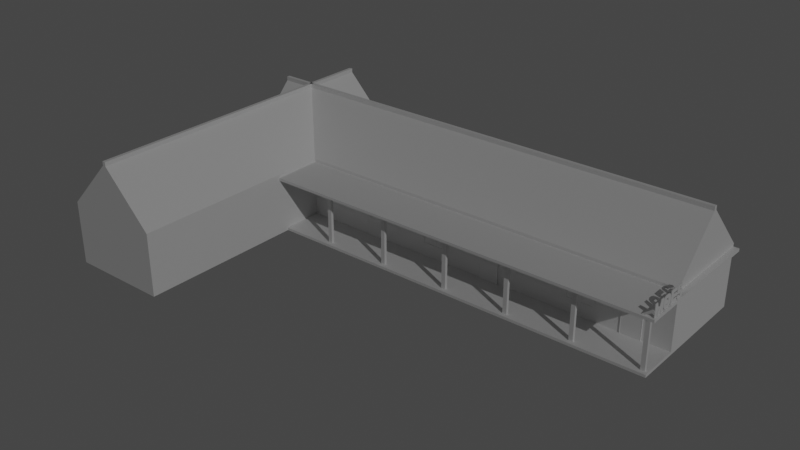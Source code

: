 # Source: Motel_Outside_FINAL.blend  (saved by Blender 3.3.6; exported with 4.5.12 LTS)
import bpy
from mathutils import Matrix  # noqa: F401  (used for matrix-valued properties, if any)

bpy.ops.wm.read_factory_settings(use_empty=True)
scene = bpy.context.scene
scene.name = 'Scene'

# ---- collections
col_building_001 = bpy.data.collections.new('Building.001'); scene.collection.children.link(col_building_001)
col_window = bpy.data.collections.new('Window'); col_building_001.children.link(col_window)
col_window_001 = bpy.data.collections.new('Window.001'); col_building_001.children.link(col_window_001)
col_building = bpy.data.collections.new('Building'); scene.collection.children.link(col_building)
col_sign = bpy.data.collections.new('SIGN'); scene.collection.children.link(col_sign)

# ---- world
world_world = bpy.data.worlds.new('World'); scene.world = world_world
world_world.use_nodes = True; world_world.node_tree.nodes.clear()
_N = world_world.node_tree.nodes; _L = world_world.node_tree.links
n0 = _N.new('ShaderNodeOutputWorld'); n0.name = 'World Output'; n0.location = (300, 300)
n1 = _N.new('ShaderNodeBackground'); n1.name = 'Background'; n1.location = (10, 300)
n1.inputs[0].default_value = (0.05088, 0.05088, 0.05088, 1.0)
_L.new(n1.outputs[0], n0.inputs[0])
n0.is_active_output = True
world_world.color = (0.05088, 0.05088, 0.05088)
world_world.use_sun_shadow = False
world_world.sun_shadow_jitter_overblur = 0.0

# ---- lights
light_point = bpy.data.lights.new('Point', 'SUN')
light_point.transmission_factor = 0.0
light_point.energy = 0.59
light_point.shadow_soft_size = 0.25

# ---- meshes
me_cube_031 = bpy.data.meshes.new('Cube.031')
me_cube_031.from_pydata([(-0.9267, -1.0, -0.9267), (-0.9267, -1.0, 0.9267), (-1.0, 1.0, -1.0), (-1.0, 1.0, 1.0), (0.9267, -1.0, -0.9267), (0.9267, -1.0, 0.9267), (1.0, 1.0, -1.0), (1.0, 1.0, 1.0), (-1.0, -1.0, -1.0), (-1.0, -1.0, 1.0), (1.0, -1.0, 1.0), (1.0, -1.0, -1.0), (-0.9267, -0.6609, -0.9267), (-0.9267, -0.6609, 0.9267), (0.9267, -0.6609, 0.9267), (0.9267, -0.6609, -0.9267), (-0.06996, -0.9065, -0.9632), (-0.06996, -0.9065, 0.9494), (-0.06996, -0.3295, -0.9632), (-0.06996, -0.3295, 0.9494), (0.06996, -0.9065, -0.9632), (0.06996, -0.9065, 0.9494), (0.06996, -0.3295, -0.9632), (0.06996, -0.3295, 0.9494), (-0.973, -0.2934, -0.06621), (0.973, -0.2934, -0.06621), (-0.973, -0.8704, -0.06621), (0.973, -0.8704, -0.06621), (-0.973, -0.2934, 0.05242), (0.973, -0.2934, 0.05242), (-0.973, -0.8704, 0.05242), (0.973, -0.8704, 0.05242), (-11.92, -1.0, -0.9267), (-11.92, -1.0, 0.9267), (-11.99, 1.0, -1.0), (-11.99, 1.0, 1.0), (-10.06, -1.0, -0.9267), (-10.06, -1.0, 0.9267), (-9.991, 1.0, -1.0), (-9.991, 1.0, 1.0), (-11.99, -1.0, -1.0), (-11.99, -1.0, 1.0), (-9.991, -1.0, 1.0), (-9.991, -1.0, -1.0), (-11.92, -0.6609, -0.9267), (-11.92, -0.6609, 0.9267), (-10.06, -0.6609, 0.9267), (-10.06, -0.6609, -0.9267), (-11.06, -0.9065, -0.9632), (-11.06, -0.9065, 0.9494), (-11.06, -0.3295, -0.9632), (-11.06, -0.3295, 0.9494), (-10.92, -0.9065, -0.9632), (-10.92, -0.9065, 0.9494), (-10.92, -0.3295, -0.9632), (-10.92, -0.3295, 0.9494), (-11.96, -0.2934, -0.06621), (-10.02, -0.2934, -0.06621), (-11.96, -0.8704, -0.06621), (-10.02, -0.8704, -0.06621), (-11.96, -0.2934, 0.05242), (-10.02, -0.2934, 0.05242), (-11.96, -0.8704, 0.05242), (-10.02, -0.8704, 0.05242), (-28.76, 87.58, -2.118), (-28.76, 87.58, 1.657), (-21.78, 87.58, -2.118), (-21.78, 87.58, 1.657), (-28.76, 87.58, 2.234), (-21.78, 87.58, 2.234), (-28.76, 87.58, 1.821), (-28.76, 87.58, 2.013), (-21.78, 87.58, 2.013), (-21.78, 87.58, 1.821), (-28.76, 87.58, -1.929), (-21.78, 87.58, -1.929), (-25.15, 87.58, -2.118), (-25.39, 87.58, -2.118), (-25.39, 87.58, 1.657), (-25.15, 87.58, 1.657), (-25.39, 87.58, 2.234), (-25.15, 87.58, 2.234), (-25.39, 87.58, 1.821), (-25.15, 87.58, 1.821), (-25.39, 87.58, 2.013), (-25.15, 87.58, 2.013), (-25.39, 87.58, -1.929), (-25.15, 87.58, -1.929), (-25.39, 87.58, 5.691), (-25.15, 87.58, 5.691), (-21.78, -168.4, -2.118), (-21.78, -104.4, -2.118), (-21.78, -40.44, -2.118), (-21.78, 23.57, -2.118), (-21.78, 23.57, 1.657), (-21.78, -40.44, 1.657), (-21.78, -104.4, 1.657), (-21.78, -168.4, 1.657), (-28.76, 23.57, -2.118), (-28.76, -40.44, -2.118), (-28.76, -104.4, -2.118), (-28.76, -168.4, -2.118), (-28.76, -168.4, 1.657), (-28.76, -104.4, 1.657), (-28.76, -40.44, 1.657), (-28.76, 23.57, 1.657), (-21.78, 23.57, 2.234), (-21.78, -40.44, 2.234), (-21.78, -104.4, 2.234), (-21.78, -168.4, 2.234), (-28.76, -168.4, 2.234), (-28.76, -104.4, 2.234), (-28.76, -40.44, 2.234), (-28.76, 23.57, 2.234), (-21.78, 23.57, 1.821), (-21.78, -40.44, 1.821), (-21.78, -104.4, 1.821), (-21.78, -168.4, 1.821), (-21.78, 23.57, 2.013), (-21.78, -40.44, 2.013), (-21.78, -104.4, 2.013), (-21.78, -168.4, 2.013), (-28.76, -168.4, 1.821), (-28.76, -104.4, 1.821), (-28.76, -40.44, 1.821), (-28.76, 23.57, 1.821), (-28.76, -168.4, 2.013), (-28.76, -104.4, 2.013), (-28.76, -40.44, 2.013), (-28.76, 23.57, 2.013), (-28.76, -168.4, -1.929), (-28.76, -104.4, -1.929), (-28.76, -40.44, -1.929), (-28.76, 23.57, -1.929), (-21.78, 23.57, -1.929), (-21.78, -40.44, -1.929), (-21.78, -104.4, -1.929), (-21.78, -168.4, -1.929), (-25.15, -168.4, -2.118), (-25.15, -104.4, -2.118), (-25.15, -40.44, -2.118), (-25.15, 23.57, -2.118), (-25.39, -168.4, -2.118), (-25.39, -104.4, -2.118), (-25.39, -40.44, -2.118), (-25.39, 23.57, -2.118), (-25.15, 23.57, 5.691), (-25.15, -40.44, 5.691), (-25.15, -104.4, 5.691), (-25.15, -168.4, 5.691), (-25.39, 23.57, 5.691), (-25.39, -40.44, 5.691), (-25.39, -104.4, 5.691), (-25.39, -168.4, 5.691), (-25.39, 87.58, 5.979), (-25.15, 87.58, 5.979), (-25.15, 23.57, 5.979), (-25.15, -40.44, 5.979), (-25.15, -104.4, 5.979), (-25.15, -168.4, 5.979), (-25.39, 23.57, 5.979), (-25.39, -40.44, 5.979), (-25.39, -104.4, 5.979), (-25.39, -168.4, 5.979), (-27.62, -0.4734, -2.118), (-27.62, -0.4734, 1.657), (-27.62, 78.88, -2.118), (-27.62, 78.88, 1.657), (6.15, -0.4734, -2.118), (6.15, -0.4734, 1.657), (6.15, 78.88, -2.118), (6.15, 78.88, 1.657), (-27.62, -0.4734, 2.234), (-27.62, 78.88, 2.234), (6.15, 78.88, 2.234), (6.15, -0.4734, 2.234), (6.15, 78.88, 1.821), (6.15, 78.88, 2.013), (6.15, -0.4734, 2.013), (6.15, -0.4734, 1.821), (-27.62, -0.4734, 1.821), (-27.62, -0.4734, 2.013), (-27.62, 78.88, 2.013), (-27.62, 78.88, 1.821), (6.15, -40.32, 2.013), (6.15, -40.32, 1.821), (-27.62, -40.32, 1.821), (-27.62, -40.32, 2.013), (6.541, 78.88, 1.821), (6.541, 78.88, 2.013), (6.541, -0.4734, 2.013), (6.541, -0.4734, 1.821), (6.541, -40.32, 2.013), (6.541, -40.32, 1.821), (-27.62, -0.4734, -1.929), (-27.62, 78.88, -1.929), (6.15, 78.88, -1.929), (6.15, -0.4734, -1.929), (6.15, -33.81, -1.929), (6.15, -33.81, -2.118), (-27.62, -33.81, -2.118), (-27.62, -33.81, -1.929), (-27.62, 40.53, -2.118), (-27.62, 37.88, -2.118), (-27.62, 37.88, 1.657), (-27.62, 40.53, 1.657), (6.15, 37.88, -2.118), (6.15, 40.53, -2.118), (6.15, 40.53, 1.657), (6.15, 37.88, 1.657), (-27.62, 37.88, 2.234), (-27.62, 40.53, 2.234), (6.15, 40.53, 2.234), (6.15, 37.88, 2.234), (-27.62, 37.88, 1.821), (-27.62, 40.53, 1.821), (-27.62, 37.88, 2.013), (-27.62, 40.53, 2.013), (6.15, 40.53, 1.821), (6.15, 37.88, 1.821), (6.15, 40.53, 2.013), (6.15, 37.88, 2.013), (6.541, 40.53, 1.821), (6.541, 37.88, 1.821), (6.541, 40.53, 2.013), (6.541, 37.88, 2.013), (6.15, 40.53, -1.929), (6.15, 37.88, -1.929), (-27.62, 37.88, -1.929), (-27.62, 40.53, -1.929), (-27.62, 37.88, 5.691), (-27.62, 40.53, 5.691), (6.15, 40.53, 5.691), (6.15, 37.88, 5.691), (0.5213, 78.88, -2.118), (-5.107, 78.88, -2.118), (-10.74, 78.88, -2.118), (-16.36, 78.88, -2.118), (-21.99, 78.88, -2.118), (-21.99, 78.88, 1.657), (-16.36, 78.88, 1.657), (-10.74, 78.88, 1.657), (-5.107, 78.88, 1.657), (0.5213, 78.88, 1.657), (-21.99, -0.4734, -2.118), (-16.36, -0.4734, -2.118), (-10.74, -0.4734, -2.118), (-5.107, -0.4734, -2.118), (0.5213, -0.4734, -2.118), (0.5213, -0.4734, 1.657), (-5.107, -0.4734, 1.657), (-10.74, -0.4734, 1.657), (-16.36, -0.4734, 1.657), (-21.99, -0.4734, 1.657), (-21.99, 78.88, 2.234), (-16.36, 78.88, 2.234), (-10.74, 78.88, 2.234), (-5.107, 78.88, 2.234), (0.5213, 78.88, 2.234), (0.5213, -0.4734, 2.234), (-5.107, -0.4734, 2.234), (-10.74, -0.4734, 2.234), (-16.36, -0.4734, 2.234), (-21.99, -0.4734, 2.234), (-21.99, 78.88, 1.821), (-16.36, 78.88, 1.821), (-10.74, 78.88, 1.821), (-5.107, 78.88, 1.821), (0.5213, 78.88, 1.821), (-21.99, 78.88, 2.013), (-16.36, 78.88, 2.013), (-10.74, 78.88, 2.013), (-5.107, 78.88, 2.013), (0.5213, 78.88, 2.013), (0.5213, -0.4734, 1.821), (-5.107, -0.4734, 1.821), (-10.74, -0.4734, 1.821), (-16.36, -0.4734, 1.821), (-21.99, -0.4734, 1.821), (0.5213, -0.4734, 2.013), (-5.107, -0.4734, 2.013), (-10.74, -0.4734, 2.013), (-16.36, -0.4734, 2.013), (-21.99, -0.4734, 2.013), (0.5213, -40.32, 1.821), (-5.107, -40.32, 1.821), (-10.74, -40.32, 1.821), (-16.36, -40.32, 1.821), (-21.99, -40.32, 1.821), (0.5213, -40.32, 2.013), (-5.107, -40.32, 2.013), (-10.74, -40.32, 2.013), (-16.36, -40.32, 2.013), (-21.99, -40.32, 2.013), (0.5213, -0.4734, -1.929), (-5.107, -0.4734, -1.929), (-10.74, -0.4734, -1.929), (-16.36, -0.4734, -1.929), (-21.99, -0.4734, -1.929), (-21.99, 78.88, -1.929), (-16.36, 78.88, -1.929), (-10.74, 78.88, -1.929), (-5.107, 78.88, -1.929), (0.5213, 78.88, -1.929), (-21.99, -33.81, -2.118), (-16.36, -33.81, -2.118), (-10.74, -33.81, -2.118), (-5.107, -33.81, -2.118), (0.5213, -33.81, -2.118), (0.5213, -33.81, -1.929), (-5.107, -33.81, -1.929), (-10.74, -33.81, -1.929), (-16.36, -33.81, -1.929), (-21.99, -33.81, -1.929), (0.5213, 40.53, -2.118), (-5.107, 40.53, -2.118), (-10.74, 40.53, -2.118), (-16.36, 40.53, -2.118), (-21.99, 40.53, -2.118), (0.5213, 37.88, -2.118), (-5.107, 37.88, -2.118), (-10.74, 37.88, -2.118), (-16.36, 37.88, -2.118), (-21.99, 37.88, -2.118), (-21.99, 40.53, 5.691), (-16.36, 40.53, 5.691), (-10.74, 40.53, 5.691), (-5.107, 40.53, 5.691), (0.5213, 40.53, 5.691), (-21.99, 37.88, 5.691), (-16.36, 37.88, 5.691), (-10.74, 37.88, 5.691), (-5.107, 37.88, 5.691), (0.5213, 37.88, 5.691), (-27.62, 37.88, 5.979), (-27.62, 40.53, 5.979), (6.15, 40.53, 5.979), (6.15, 37.88, 5.979), (0.5213, 40.53, 5.979), (0.5213, 37.88, 5.979), (-21.99, 40.53, 5.979), (-16.36, 40.53, 5.979), (-10.74, 40.53, 5.979), (-5.107, 40.53, 5.979), (-21.99, 37.88, 5.979), (-16.36, 37.88, 5.979), (-10.74, 37.88, 5.979), (-5.107, 37.88, 5.979), (-7.921, -20.4, 2.013), (0.5213, -20.4, 2.013), (5.643, -30.92, -2.005), (5.643, -30.92, 1.9), (5.643, -28.58, -2.005), (5.643, -28.58, 1.9), (5.936, -30.92, -2.005), (5.936, -30.92, 1.9), (5.936, -28.58, -2.005), (5.936, -28.58, 1.9), (0.9532, -30.92, -2.005), (0.9532, -30.92, 1.9), (0.9532, -28.58, -2.005), (0.9532, -28.58, 1.9), (1.246, -30.92, -2.005), (1.246, -30.92, 1.9), (1.246, -28.58, -2.005), (1.246, -28.58, 1.9), (-8.426, -30.92, -2.005), (-8.426, -30.92, 1.9), (-8.426, -28.58, -2.005), (-8.426, -28.58, 1.9), (-8.133, -30.92, -2.005), (-8.133, -30.92, 1.9), (-8.133, -28.58, -2.005), (-8.133, -28.58, 1.9), (-3.737, -30.92, -2.005), (-3.737, -30.92, 1.9), (-3.737, -28.58, -2.005), (-3.737, -28.58, 1.9), (-3.443, -30.92, -2.005), (-3.443, -30.92, 1.9), (-3.443, -28.58, -2.005), (-3.443, -28.58, 1.9), (-22.79, -30.92, -2.005), (-22.79, -30.92, 1.9), (-22.79, -28.58, -2.005), (-22.79, -28.58, 1.9), (-22.5, -30.92, -2.005), (-22.5, -30.92, 1.9), (-22.5, -28.58, -2.005), (-22.5, -28.58, 1.9), (-27.48, -30.92, -2.005), (-27.48, -30.92, 1.9), (-27.48, -28.58, -2.005), (-27.48, -28.58, 1.9), (-27.19, -30.92, -2.005), (-27.19, -30.92, 1.9), (-27.19, -28.58, -2.005), (-27.19, -28.58, 1.9), (-18.1, -30.92, -2.005), (-18.1, -30.92, 1.9), (-18.1, -28.58, -2.005), (-18.1, -28.58, 1.9), (-17.81, -30.92, -2.005), (-17.81, -30.92, 1.9), (-17.81, -28.58, -2.005), (-17.81, -28.58, 1.9), (-13.41, -30.92, -2.005), (-13.41, -30.92, 1.9), (-13.41, -28.58, -2.005), (-13.41, -28.58, 1.9), (-13.12, -30.92, -2.005), (-13.12, -30.92, 1.9), (-13.12, -28.58, -2.005), (-13.12, -28.58, 1.9), (-27.54, -32.41, 1.983), (-27.54, -32.41, 1.647), (-27.54, -27.08, 1.983), (-27.54, -27.08, 1.647), (6.129, -32.41, 1.983), (6.129, -32.41, 1.647), (6.129, -27.08, 1.983), (6.129, -27.08, 1.647), (2.849, -1.219, -1.948), (2.849, -1.219, 0.6972), (2.814, -0.1787, -2.019), (2.814, -0.1787, 0.7673), (4.185, -1.219, -1.948), (4.185, -1.219, 0.6972), (4.221, -0.1787, -2.019), (4.221, -0.1787, 0.7673), (2.814, -1.385, -2.019), (2.814, -1.385, 0.7673), (4.221, -1.385, 0.7673), (4.221, -1.385, -2.019), (-7.352, -1.219, -1.948), (-7.352, -1.219, 0.6972), (-7.387, -0.1787, -2.019), (-7.387, -0.1787, 0.7673), (-6.016, -1.219, -1.948), (-6.016, -1.219, 0.6972), (-5.98, -0.1787, -2.019), (-5.98, -0.1787, 0.7673), (-7.387, -1.385, -2.019), (-7.387, -1.385, 0.7673), (-5.98, -1.385, 0.7673), (-5.98, -1.385, -2.019), (-16.73, -1.219, -1.948), (-16.73, -1.219, 0.6972), (-16.77, -0.1787, -2.019), (-16.77, -0.1787, 0.7673), (-15.4, -1.219, -1.948), (-15.4, -1.219, 0.6972), (-15.36, -0.1787, -2.019), (-15.36, -0.1787, 0.7673), (-16.77, -1.385, -2.019), (-16.77, -1.385, 0.7673), (-15.36, -1.385, 0.7673), (-15.36, -1.385, -2.019), (6.415, -39.04, 2.026), (6.415, -39.04, 2.888), (6.415, -36.22, 2.026), (6.415, -36.22, 2.888), (6.461, -39.04, 2.026), (6.461, -39.04, 2.888), (6.461, -36.22, 2.026), (6.461, -36.22, 2.888), (6.415, -35.37, 2.026), (6.428, -33.99, 2.298), (6.415, -32.24, 2.026), (6.428, -33.4, 2.298), (6.461, -35.37, 2.026), (6.447, -33.99, 2.298), (6.461, -32.24, 2.026), (6.447, -33.4, 2.298), (6.415, -39.04, 2.457), (6.415, -36.22, 2.457), (6.461, -36.22, 2.457), (6.461, -39.04, 2.457), (6.415, -31.37, 2.026), (6.415, -31.37, 2.888), (6.415, -28.55, 2.026), (6.415, -28.55, 2.888), (6.461, -31.37, 2.026), (6.461, -31.37, 2.888), (6.461, -28.55, 2.026), (6.461, -28.55, 2.888), (6.415, -31.37, 2.457), (6.415, -28.55, 2.457), (6.461, -28.55, 2.457), (6.461, -31.37, 2.457), (6.415, -27.04, 2.125), (6.415, -26.85, 2.826), (6.415, -24.75, 2.026), (6.415, -24.75, 2.888), (6.461, -27.04, 2.125), (6.461, -26.85, 2.826), (6.461, -24.75, 2.026), (6.461, -24.75, 2.888), (6.415, -28.25, 2.457), (6.415, -25.06, 2.457), (6.461, -25.06, 2.457), (6.461, -28.25, 2.457), (6.415, -22.45, 2.026), (6.415, -22.45, 2.888), (6.415, -20.16, 2.125), (6.415, -20.35, 2.826), (6.461, -22.45, 2.026), (6.461, -22.45, 2.888), (6.461, -20.16, 2.125), (6.461, -20.35, 2.826), (6.415, -22.15, 2.457), (6.415, -18.95, 2.457), (6.461, -18.95, 2.457), (6.461, -22.15, 2.457), (6.415, -27.9, 2.673), (6.415, -24.75, 2.673), (6.461, -24.75, 2.673), (6.461, -27.9, 2.673), (6.415, -22.45, 2.673), (6.415, -19.3, 2.673), (6.461, -19.3, 2.673), (6.461, -22.45, 2.673), (6.415, -24.75, 2.241), (6.461, -24.75, 2.241), (6.461, -27.9, 2.241), (6.415, -27.9, 2.241), (6.415, -19.3, 2.241), (6.461, -19.3, 2.241), (6.461, -22.45, 2.241), (6.415, -22.45, 2.241), (6.415, -18.45, 2.026), (6.415, -18.45, 2.888), (6.415, -15.64, 2.026), (6.415, -15.64, 2.888), (6.461, -18.45, 2.026), (6.461, -18.45, 2.888), (6.461, -15.64, 2.026), (6.461, -15.64, 2.888), (6.461, -18.45, 2.673), (6.461, -15.64, 2.673), (6.461, -15.64, 2.349), (6.461, -18.45, 2.349), (6.415, -15.64, 2.673), (6.415, -18.45, 2.673), (6.415, -18.45, 2.349), (6.415, -15.64, 2.349), (6.415, -18.45, 2.457), (6.415, -15.64, 2.457), (6.461, -15.64, 2.457), (6.461, -18.45, 2.457), (6.415, -15.64, 2.781), (6.461, -18.45, 2.781), (6.461, -15.64, 2.781), (6.415, -18.45, 2.781), (6.461, -18.45, 2.565), (6.461, -15.64, 2.565), (6.415, -15.64, 2.565), (6.415, -18.45, 2.565), (6.415, -18.45, 2.241), (6.461, -18.45, 2.241), (6.461, -15.64, 2.241), (6.415, -15.64, 2.241), (6.415, -15.64, 2.134), (6.461, -15.64, 2.134), (6.461, -18.45, 2.134), (6.415, -18.45, 2.134), (6.415, -10.99, 2.134), (6.415, -10.99, 2.026), (6.461, -10.99, 2.026), (6.415, -10.99, 2.888), (6.461, -10.99, 2.888), (6.461, -10.99, 2.134), (6.461, -10.99, 2.781), (6.461, -10.99, 2.673), (6.415, -10.99, 2.781), (6.415, -10.99, 2.673), (6.415, -10.99, 2.241), (6.461, -10.99, 2.241), (6.415, -12.26, 2.349), (6.461, -12.26, 2.349), (6.461, -12.26, 2.457), (6.415, -12.26, 2.457), (6.415, -12.26, 2.565), (6.461, -12.26, 2.565), (6.415, -8.969, 2.026), (6.415, -8.93, 2.888), (6.415, -7.379, 2.026), (6.415, -7.379, 2.888), (6.461, -8.969, 2.026), (6.461, -8.93, 2.888), (6.461, -7.379, 2.026), (6.461, -7.379, 2.888), (6.461, -10.2, 2.673), (6.461, -7.379, 2.673), (6.415, -7.379, 2.673), (6.415, -10.2, 2.673), (6.415, -7.379, 2.781), (6.461, -10.2, 2.781), (6.461, -7.379, 2.781), (6.415, -10.2, 2.781), (6.461, -10.2, 2.565), (6.461, -7.379, 2.565), (6.415, -7.379, 2.565), (6.415, -10.2, 2.565), (6.415, -10.2, 2.241), (6.461, -10.2, 2.241), (6.461, -6.148, 2.241), (6.415, -6.148, 2.241), (6.415, -6.148, 2.134), (6.461, -6.148, 2.134), (6.461, -10.2, 2.134), (6.415, -10.2, 2.134), (6.415, -4.66, 2.884), (6.461, -4.66, 2.884), (6.461, -3.627, 2.781), (6.461, -3.627, 2.673), (6.415, -3.627, 2.781), (6.415, -3.627, 2.673), (6.415, -3.627, 2.134), (6.415, -5.552, 2.026), (6.461, -5.552, 2.026), (6.461, -3.627, 2.134), (6.415, -3.627, 2.241), (6.461, -3.627, 2.241), (6.461, -10.2, 2.468), (6.415, -10.2, 2.468), (6.461, -6.148, 2.37), (6.415, -6.148, 2.37), (6.415, -3.627, 2.468), (6.461, -3.627, 2.468), (6.415, -3.627, 2.37), (6.461, -3.627, 2.37), (6.415, -6.148, 2.241), (6.461, -6.148, 2.241), (6.415, -3.627, 2.241), (6.461, -3.627, 2.241), (6.415, -6.148, 2.305), (6.461, -6.148, 2.305), (6.461, -3.627, 2.305), (6.415, -3.627, 2.305), (6.415, -10.2, 2.619), (6.461, -10.2, 2.619), (6.461, -7.379, 2.619), (6.415, -7.379, 2.619), (6.415, -6.247, 2.673), (6.461, -6.247, 2.673), (6.415, -6.247, 2.781), (6.461, -6.247, 2.781), (6.461, -6.609, 2.887), (6.415, -6.609, 2.887), (6.415, -8.015, 2.026), (6.461, -8.015, 2.026), (6.461, -7.38, 2.241), (6.415, -7.38, 2.241), (6.461, -7.38, 2.134), (6.415, -7.38, 2.134), (6.371, -39.15, 2.284), (6.371, -3.704, 2.284), (6.417, -3.704, 2.284), (6.417, -39.15, 2.284), (6.371, -39.18, 2.5), (6.371, -3.722, 2.5), (6.417, -3.722, 2.5), (6.417, -39.18, 2.5), (6.417, -5.477, 2.284), (6.371, -5.477, 2.284), (6.417, -5.495, 2.5), (6.371, -5.495, 2.5), (6.417, -37.47, 2.284), (6.417, -37.5, 2.5), (6.371, -37.47, 2.284), (6.371, -37.5, 2.5), (6.286, -3.722, 2.5), (6.286, -3.704, 2.284), (6.286, -5.477, 2.284), (6.286, -39.15, 2.284), (6.286, -39.18, 2.5), (6.286, -5.495, 2.5), (6.286, -37.47, 2.284), (6.286, -37.5, 2.5), (5.701, -3.722, 2.061), (5.931, -3.704, 2.06), (5.931, -5.477, 2.06), (5.931, -39.15, 2.06), (5.701, -39.18, 2.061), (5.701, -5.495, 2.061), (5.931, -37.47, 2.06), (5.701, -37.5, 2.061), (5.701, -3.722, 1.958), (5.93, -3.704, 1.958), (5.93, -5.477, 1.958), (5.93, -39.15, 1.958), (5.701, -39.18, 1.958), (5.701, -5.495, 1.958), (5.93, -37.47, 1.958), (5.701, -37.5, 1.958)], [], [(8, 9, 3, 2), (2, 3, 7, 6), (6, 7, 10, 11), (0, 4, 15, 12), (2, 6, 11, 8), (7, 3, 9, 10), (0, 1, 9, 8), (5, 4, 11, 10), (4, 0, 8, 11), (1, 5, 10, 9), (15, 14, 13, 12), (1, 0, 12, 13), (5, 1, 13, 14), (4, 5, 14, 15), (16, 17, 19, 18), (18, 19, 23, 22), (22, 23, 21, 20), (20, 21, 17, 16), (18, 22, 20, 16), (23, 19, 17, 21), (24, 25, 27, 26), (26, 27, 31, 30), (30, 31, 29, 28), (28, 29, 25, 24), (26, 30, 28, 24), (31, 27, 25, 29), (40, 41, 35, 34), (34, 35, 39, 38), (38, 39, 42, 43), (32, 36, 47, 44), (34, 38, 43, 40), (39, 35, 41, 42), (32, 33, 41, 40), (37, 36, 43, 42), (36, 32, 40, 43), (33, 37, 42, 41), (47, 46, 45, 44), (33, 32, 44, 45), (37, 33, 45, 46), (36, 37, 46, 47), (48, 49, 51, 50), (50, 51, 55, 54), (54, 55, 53, 52), (52, 53, 49, 48), (50, 54, 52, 48), (55, 51, 49, 53), (56, 57, 59, 58), (58, 59, 63, 62), (62, 63, 61, 60), (60, 61, 57, 56), (58, 62, 60, 56), (63, 59, 57, 61), (79, 75, 87), (105, 74, 133), (71, 80, 84), (72, 106, 118), (67, 114, 94), (73, 118, 114), (65, 82, 78), (70, 84, 82), (87, 66, 76), (74, 77, 64), (86, 76, 77), (83, 72, 73), (83, 84, 85), (79, 73, 67), (78, 83, 79), (85, 69, 72), (85, 80, 81), (74, 78, 86), (78, 87, 86), (80, 89, 81), (81, 89, 69), (80, 88, 68), (113, 88, 150), (89, 106, 69), (146, 107, 106), (147, 108, 107), (148, 109, 108), (110, 152, 153), (111, 151, 152), (112, 150, 151), (148, 159, 149), (147, 158, 148), (88, 155, 89), (141, 77, 76), (140, 145, 141), (139, 144, 140), (138, 143, 139), (93, 76, 66), (92, 141, 93), (91, 140, 92), (90, 139, 91), (75, 93, 66), (134, 92, 93), (135, 91, 92), (136, 90, 91), (105, 70, 65), (104, 125, 105), (103, 124, 104), (102, 123, 103), (116, 121, 117), (115, 120, 116), (114, 119, 115), (96, 117, 97), (95, 116, 96), (94, 115, 95), (120, 109, 121), (119, 108, 120), (118, 107, 119), (129, 68, 71), (128, 113, 129), (127, 112, 128), (126, 111, 127), (145, 64, 77), (144, 98, 145), (143, 99, 144), (142, 100, 143), (102, 131, 130), (103, 132, 131), (104, 133, 132), (67, 134, 75), (94, 135, 134), (95, 136, 135), (96, 137, 136), (155, 160, 156), (158, 163, 159), (157, 162, 158), (156, 161, 157), (150, 154, 88), (151, 160, 150), (152, 161, 151), (89, 156, 146), (153, 162, 152), (146, 157, 147), (79, 67, 75), (105, 65, 74), (71, 68, 80), (72, 69, 106), (67, 73, 114), (73, 72, 118), (65, 70, 82), (70, 71, 84), (87, 75, 66), (74, 86, 77), (86, 87, 76), (83, 85, 72), (83, 82, 84), (79, 83, 73), (78, 82, 83), (85, 81, 69), (85, 84, 80), (74, 65, 78), (78, 79, 87), (80, 88, 89), (113, 68, 88), (89, 146, 106), (146, 147, 107), (147, 148, 108), (148, 149, 109), (110, 111, 152), (111, 112, 151), (112, 113, 150), (148, 158, 159), (147, 157, 158), (88, 154, 155), (141, 145, 77), (140, 144, 145), (139, 143, 144), (138, 142, 143), (93, 141, 76), (92, 140, 141), (91, 139, 140), (90, 138, 139), (74, 64, 98, 133), (98, 99, 132, 133), (99, 100, 131, 132), (100, 101, 130, 131), (75, 134, 93), (134, 135, 92), (135, 136, 91), (136, 137, 90), (149, 153, 110, 109), (123, 122, 126, 127), (124, 123, 127, 128), (125, 124, 128, 129), (105, 125, 70), (104, 124, 125), (103, 123, 124), (102, 122, 123), (116, 120, 121), (115, 119, 120), (114, 118, 119), (96, 116, 117), (95, 115, 116), (94, 114, 115), (120, 108, 109), (119, 107, 108), (118, 106, 107), (129, 113, 68), (128, 112, 113), (127, 111, 112), (126, 110, 111), (145, 98, 64), (144, 99, 98), (143, 100, 99), (142, 101, 100), (102, 103, 131), (103, 104, 132), (104, 105, 133), (67, 94, 134), (94, 95, 135), (95, 96, 136), (96, 97, 137), (155, 154, 160), (158, 162, 163), (157, 161, 162), (156, 160, 161), (150, 160, 154), (151, 161, 160), (152, 162, 161), (89, 155, 156), (153, 163, 162), (146, 156, 157), (153, 149, 159, 163), (71, 70, 125, 129), (90, 110, 101), (90, 109, 110), (205, 195, 229), (243, 196, 303), (209, 197, 227), (253, 194, 298), (206, 248, 319), (177, 212, 220), (181, 210, 216), (178, 259, 279), (182, 254, 269), (167, 264, 239), (183, 269, 264), (169, 274, 249), (180, 187, 181), (165, 214, 204), (180, 216, 214), (171, 218, 208), (176, 222, 218), (185, 289, 284), (185, 192, 184), (179, 284, 274), (181, 293, 283), (188, 224, 222), (190, 193, 191), (179, 193, 185), (177, 188, 176), (178, 225, 221), (184, 190, 178), (164, 201, 194), (227, 168, 206), (303, 170, 234), (229, 166, 202), (313, 200, 304), (168, 308, 248), (197, 199, 168), (194, 313, 298), (194, 203, 164), (228, 202, 203), (196, 207, 170), (226, 206, 207), (220, 189, 177), (221, 224, 220), (223, 190, 191), (223, 224, 225), (219, 191, 179), (218, 223, 219), (209, 179, 169), (208, 219, 209), (215, 182, 183), (215, 216, 217), (205, 183, 167), (204, 215, 205), (217, 173, 182), (217, 210, 211), (221, 175, 178), (221, 212, 213), (170, 314, 234), (207, 319, 314), (196, 208, 226), (208, 227, 226), (194, 204, 228), (204, 229, 228), (328, 336, 232), (212, 233, 213), (210, 231, 211), (233, 213, 175), (232, 212, 174), (211, 231, 173), (210, 230, 172), (263, 230, 329), (328, 174, 258), (231, 254, 173), (324, 255, 254), (325, 256, 255), (326, 257, 256), (327, 258, 257), (175, 333, 233), (259, 332, 333), (260, 331, 332), (261, 330, 331), (262, 329, 330), (326, 343, 327), (232, 337, 233), (325, 342, 326), (230, 335, 231), (333, 347, 332), (318, 203, 202), (317, 323, 318), (316, 322, 317), (315, 321, 316), (314, 320, 315), (238, 202, 166), (237, 318, 238), (236, 317, 237), (235, 316, 236), (234, 315, 235), (294, 198, 197), (295, 309, 294), (296, 310, 295), (297, 311, 296), (298, 312, 297), (244, 200, 164), (245, 304, 244), (246, 305, 245), (247, 306, 246), (248, 307, 247), (198, 308, 199), (309, 307, 308), (310, 306, 307), (311, 305, 306), (312, 304, 305), (195, 238, 166), (299, 237, 238), (300, 236, 237), (301, 235, 236), (302, 234, 235), (279, 184, 178), (280, 289, 349, 279), (281, 348, 290, 280), (282, 291, 281), (283, 292, 282), (278, 186, 180), (277, 288, 278), (276, 287, 277), (275, 286, 276), (274, 285, 275), (288, 187, 186), (287, 293, 288), (286, 292, 287), (285, 291, 286), (284, 290, 285), (253, 180, 165), (252, 278, 253), (251, 277, 252), (250, 276, 251), (249, 275, 250), (268, 177, 176), (267, 273, 268), (266, 272, 267), (265, 271, 266), (264, 270, 265), (243, 176, 171), (242, 268, 243), (241, 267, 242), (240, 266, 241), (239, 265, 240), (273, 174, 177), (272, 258, 273), (271, 257, 272), (270, 256, 271), (269, 255, 270), (283, 172, 181), (282, 263, 283), (281, 262, 282), (280, 261, 281), (279, 260, 280), (323, 164, 203), (322, 244, 323), (321, 245, 322), (320, 246, 321), (319, 247, 320), (169, 294, 197), (249, 295, 294), (250, 296, 295), (251, 297, 296), (252, 298, 297), (167, 299, 195), (239, 300, 299), (240, 301, 300), (241, 302, 301), (242, 303, 302), (335, 344, 340), (338, 337, 336), (343, 339, 338), (342, 347, 343), (341, 346, 342), (340, 345, 341), (327, 338, 328), (233, 339, 333), (329, 334, 230), (330, 344, 329), (331, 345, 330), (231, 340, 324), (332, 346, 331), (324, 341, 325), (205, 167, 195), (243, 171, 196), (209, 169, 197), (253, 165, 194), (206, 168, 248), (177, 174, 212), (181, 172, 210), (178, 175, 259), (182, 173, 254), (167, 183, 264), (183, 182, 269), (169, 179, 274), (180, 186, 187), (165, 180, 214), (180, 181, 216), (171, 176, 218), (176, 188, 222), (185, 184, 289), (185, 193, 192), (179, 185, 284), (181, 187, 293), (188, 189, 224), (190, 192, 193), (179, 191, 193), (177, 189, 188), (178, 190, 225), (184, 192, 190), (164, 200, 201), (227, 197, 168), (303, 196, 170), (229, 195, 166), (313, 201, 200), (168, 199, 308), (197, 198, 199), (194, 201, 313), (194, 228, 203), (228, 229, 202), (196, 226, 207), (226, 227, 206), (220, 224, 189), (221, 225, 224), (223, 225, 190), (223, 222, 224), (219, 223, 191), (218, 222, 223), (209, 219, 179), (208, 218, 219), (215, 217, 182), (215, 214, 216), (205, 215, 183), (204, 214, 215), (217, 211, 173), (217, 216, 210), (221, 213, 175), (221, 220, 212), (170, 207, 314), (207, 206, 319), (196, 171, 208), (208, 209, 227), (194, 165, 204), (204, 205, 229), (328, 338, 336), (212, 232, 233), (210, 230, 231), (263, 172, 230), (328, 232, 174), (231, 324, 254), (324, 325, 255), (325, 326, 256), (326, 327, 257), (327, 328, 258), (175, 259, 333), (259, 260, 332), (260, 261, 331), (261, 262, 330), (262, 263, 329), (326, 342, 343), (232, 336, 337), (325, 341, 342), (230, 334, 335), (333, 339, 347), (318, 323, 203), (317, 322, 323), (316, 321, 322), (315, 320, 321), (314, 319, 320), (238, 318, 202), (237, 317, 318), (236, 316, 317), (235, 315, 316), (234, 314, 315), (294, 309, 198), (295, 310, 309), (296, 311, 310), (297, 312, 311), (298, 313, 312), (244, 304, 200), (245, 305, 304), (246, 306, 305), (247, 307, 306), (248, 308, 307), (198, 309, 308), (309, 310, 307), (310, 311, 306), (311, 312, 305), (312, 313, 304), (195, 299, 238), (299, 300, 237), (300, 301, 236), (301, 302, 235), (302, 303, 234), (279, 349, 289, 184), (280, 290, 289), (281, 291, 290, 348), (282, 292, 291), (283, 293, 292), (278, 288, 186), (277, 287, 288), (276, 286, 287), (275, 285, 286), (274, 284, 285), (288, 293, 187), (287, 292, 293), (286, 291, 292), (285, 290, 291), (284, 289, 290), (253, 278, 180), (252, 277, 278), (251, 276, 277), (250, 275, 276), (249, 274, 275), (268, 273, 177), (267, 272, 273), (266, 271, 272), (265, 270, 271), (264, 269, 270), (243, 268, 176), (242, 267, 268), (241, 266, 267), (240, 265, 266), (239, 264, 265), (273, 258, 174), (272, 257, 258), (271, 256, 257), (270, 255, 256), (269, 254, 255), (283, 263, 172), (282, 262, 263), (281, 261, 262), (280, 260, 261), (279, 259, 260), (323, 244, 164), (322, 245, 244), (321, 246, 245), (320, 247, 246), (319, 248, 247), (169, 249, 294), (249, 250, 295), (250, 251, 296), (251, 252, 297), (252, 253, 298), (167, 239, 299), (239, 240, 300), (240, 241, 301), (241, 242, 302), (242, 243, 303), (335, 334, 344), (338, 339, 337), (343, 347, 339), (342, 346, 347), (341, 345, 346), (340, 344, 345), (327, 343, 338), (233, 337, 339), (329, 344, 334), (330, 345, 344), (331, 346, 345), (231, 335, 340), (332, 347, 346), (324, 340, 341), (350, 351, 353, 352), (352, 353, 357, 356), (356, 357, 355, 354), (354, 355, 351, 350), (352, 356, 354, 350), (357, 353, 351, 355), (358, 359, 361, 360), (360, 361, 365, 364), (364, 365, 363, 362), (362, 363, 359, 358), (360, 364, 362, 358), (365, 361, 359, 363), (366, 367, 369, 368), (368, 369, 373, 372), (372, 373, 371, 370), (370, 371, 367, 366), (368, 372, 370, 366), (373, 369, 367, 371), (374, 375, 377, 376), (376, 377, 381, 380), (380, 381, 379, 378), (378, 379, 375, 374), (376, 380, 378, 374), (381, 377, 375, 379), (382, 383, 385, 384), (384, 385, 389, 388), (388, 389, 387, 386), (386, 387, 383, 382), (384, 388, 386, 382), (389, 385, 383, 387), (390, 391, 393, 392), (392, 393, 397, 396), (396, 397, 395, 394), (394, 395, 391, 390), (392, 396, 394, 390), (397, 393, 391, 395), (398, 399, 401, 400), (400, 401, 405, 404), (404, 405, 403, 402), (402, 403, 399, 398), (400, 404, 402, 398), (405, 401, 399, 403), (406, 407, 409, 408), (408, 409, 413, 412), (412, 413, 411, 410), (410, 411, 407, 406), (408, 412, 410, 406), (413, 409, 407, 411), (414, 415, 417, 416), (416, 417, 421, 420), (420, 421, 419, 418), (418, 419, 415, 414), (416, 420, 418, 414), (421, 417, 415, 419), (430, 431, 425, 424), (424, 425, 429, 428), (428, 429, 432, 433), (426, 427, 423, 422), (424, 428, 433, 430), (429, 425, 431, 432), (422, 423, 431, 430), (427, 426, 433, 432), (426, 422, 430, 433), (423, 427, 432, 431), (442, 443, 437, 436), (436, 437, 441, 440), (440, 441, 444, 445), (438, 439, 435, 434), (436, 440, 445, 442), (441, 437, 443, 444), (434, 435, 443, 442), (439, 438, 445, 444), (438, 434, 442, 445), (435, 439, 444, 443), (454, 455, 449, 448), (448, 449, 453, 452), (452, 453, 456, 457), (450, 451, 447, 446), (448, 452, 457, 454), (453, 449, 455, 456), (446, 447, 455, 454), (451, 450, 457, 456), (450, 446, 454, 457), (447, 451, 456, 455), (474, 459, 461, 475), (486, 479, 481, 487), (476, 465, 463, 477), (477, 463, 459, 474), (460, 464, 462, 458), (465, 461, 459, 463), (466, 467, 469, 468), (468, 469, 473, 472), (472, 473, 471, 470), (488, 485, 483, 489), (468, 472, 470, 466), (473, 469, 467, 471), (462, 477, 474, 458), (464, 476, 477, 462), (460, 475, 476, 464), (458, 474, 475, 460), (465, 471, 470, 476), (467, 461, 465, 471), (466, 475, 461, 467), (475, 466, 470, 476), (489, 483, 479, 486), (480, 484, 482, 478), (485, 481, 479, 483), (482, 489, 486, 478), (484, 488, 489, 482), (480, 487, 488, 484), (478, 486, 487, 480), (489, 472, 468, 486), (479, 469, 473, 483), (483, 473, 472, 489), (479, 469, 468, 486), (485, 488, 487, 481), (514, 491, 493, 515), (516, 497, 495, 517), (517, 495, 491, 514), (492, 496, 494, 490), (497, 493, 491, 495), (524, 501, 498, 525), (523, 500, 501, 524), (522, 499, 500, 523), (525, 498, 499, 522), (516, 500, 499, 515), (518, 503, 505, 519), (520, 509, 507, 521), (521, 507, 503, 518), (504, 508, 506, 502), (509, 505, 503, 507), (528, 513, 510, 529), (527, 512, 513, 528), (526, 511, 512, 527), (529, 510, 511, 526), (520, 512, 511, 519), (497, 516, 515, 493), (501, 517, 514, 498), (500, 516, 517, 501), (498, 514, 515, 499), (509, 520, 519, 505), (513, 521, 518, 510), (512, 520, 521, 513), (510, 518, 519, 511), (490, 525, 522, 492), (492, 522, 523, 496), (496, 523, 524, 494), (494, 524, 525, 490), (502, 529, 526, 504), (504, 526, 527, 508), (508, 527, 528, 506), (506, 528, 529, 502), (518, 503, 493, 515), (507, 521, 516, 497), (493, 503, 507, 497), (516, 521, 518, 515), (529, 528, 523, 522), (506, 502, 492, 496), (523, 528, 506, 496), (529, 522, 492, 502), (553, 531, 533, 550), (536, 563, 564, 534), (552, 537, 535, 551), (551, 535, 531, 553), (532, 536, 534, 530), (537, 533, 531, 535), (560, 563, 571, 577), (559, 541, 544, 558), (560, 540, 541, 559), (561, 545, 540, 560), (558, 544, 545, 561), (543, 553, 550, 542), (541, 549, 546, 544), (540, 548, 549, 541), (547, 556, 582, 581), (544, 546, 547, 545), (554, 538, 543, 557), (555, 539, 538, 554), (565, 558, 561, 562), (557, 543, 542, 556), (539, 552, 551, 538), (538, 551, 553, 543), (532, 562, 566, 567), (549, 554, 557, 546), (548, 555, 554, 549), (546, 557, 556, 547), (545, 547, 581, 578), (556, 542, 539, 555), (550, 533, 569, 574), (564, 559, 558, 565), (563, 560, 559, 564), (563, 536, 568, 571), (534, 564, 565, 530), (530, 565, 562, 532), (567, 566, 571, 568), (569, 570, 572, 574), (574, 572, 573, 575), (566, 576, 577, 571), (542, 550, 574, 575), (561, 560, 577, 576), (552, 539, 573, 572), (536, 532, 567, 568), (539, 542, 575, 573), (537, 552, 572, 570), (533, 537, 570, 569), (562, 561, 576, 566), (578, 581, 580, 579), (581, 582, 583, 580), (556, 555, 583, 582), (555, 548, 580, 583), (548, 540, 579, 580), (540, 545, 578, 579), (599, 585, 587, 596), (651, 654, 610, 588), (598, 591, 589, 597), (597, 589, 585, 599), (650, 651, 588, 584), (591, 587, 585, 589), (595, 599, 596, 594), (641, 592, 595, 640), (642, 593, 592, 641), (655, 654, 609, 608), (640, 595, 594, 643), (593, 598, 597, 592), (592, 597, 599, 595), (643, 594, 593, 642), (610, 605, 604, 611), (654, 652, 605, 610), (588, 610, 611, 584), (650, 655, 608, 586), (644, 646, 616, 617), (606, 609, 621, 623), (609, 590, 620, 621), (645, 644, 617, 615), (613, 614, 616, 612), (615, 617, 616, 614), (648, 647, 614, 613), (649, 648, 613, 612), (646, 649, 612, 616), (647, 645, 615, 614), (623, 621, 618, 622), (619, 618, 621, 620), (590, 586, 619, 620), (607, 606, 623, 622), (608, 607, 622, 618), (586, 608, 618, 619), (627, 602, 628, 630), (607, 608, 632, 633, 609, 606), (624, 625, 627, 626), (601, 600, 624, 626), (603, 602, 627, 625), (600, 603, 625, 624), (628, 629, 631, 630), (637, 636, 632, 633), (602, 601, 629, 628), (601, 626, 631, 629), (633, 632, 634, 635), (638, 637, 633, 635), (636, 639, 634, 632), (639, 638, 635, 634), (630, 631, 638, 639), (627, 630, 639, 636), (631, 626, 637, 638), (626, 627, 636, 637), (602, 643, 642, 601), (603, 640, 643, 602), (601, 642, 641, 600), (600, 641, 640, 603), (647, 646, 644, 645), (596, 587, 649, 646), (587, 591, 648, 649), (591, 598, 647, 648), (593, 594, 596, 598), (646, 647, 598, 596), (605, 652, 653, 604), (584, 611, 655, 650), (655, 653, 652, 654), (611, 604, 653, 655), (586, 590, 651, 650), (590, 609, 654, 651), (608, 609, 633, 606, 607, 632), (662, 658, 657, 661), (659, 663, 660, 656), (668, 669, 663, 659), (671, 670, 678, 679), (664, 665, 657, 658), (671, 660, 663, 669), (661, 667, 666, 662), (668, 670, 665, 664), (670, 671, 667, 665), (658, 662, 666, 664), (657, 665, 674, 673), (659, 656, 670, 668), (667, 671, 669, 666), (664, 666, 669, 668), (675, 676, 684, 683), (674, 677, 685, 682), (670, 656, 675, 678), (661, 657, 673, 672), (667, 661, 672, 677), (665, 667, 677, 674), (656, 660, 676, 675), (660, 671, 679, 676), (687, 686, 694, 695), (680, 681, 689, 688), (672, 673, 681, 680), (679, 678, 686, 687), (678, 675, 683, 686), (677, 672, 680, 685), (673, 674, 682, 681), (676, 679, 687, 684), (690, 693, 688, 689), (691, 692, 695, 694), (686, 683, 691, 694), (685, 680, 688, 693), (681, 682, 690, 689), (684, 687, 695, 692), (682, 685, 693, 690), (683, 684, 692, 691)])
_uv = me_cube_031.uv_layers.new(name='UVMap')
_uv.uv.foreach_set('vector', [0.375, 0.0, 0.625, 0.0, 0.625, 0.25, 0.375, 0.25, 0.375, 0.25, 0.625, 0.25, 0.625, 0.5, 0.375, 0.5, 0.375, 0.5, 0.625, 0.5, 0.625, 0.75, 0.375, 0.75, 0.3842, 0.9908, 0.3842, 0.7592, 0.3842, 0.7592, 0.3842, 0.9908, 0.125, 0.5, 0.375, 0.5, 0.375, 0.75, 0.125, 0.75, 0.625, 0.5, 0.875, 0.5, 0.875, 0.75, 0.625, 0.75, 0.3842, 0.9908, 0.6158, 0.9908, 0.625, 1.0, 0.375, 1.0, 0.6158, 0.7592, 0.3842, 0.7592, 0.375, 0.75, 0.625, 0.75, 0.3842, 0.7592, 0.3842, 0.9908, 0.375, 1.0, 0.375, 0.75, 0.6158, 0.9908, 0.6158, 0.7592, 0.625, 0.75, 0.625, 1.0, 0.3842, 0.7592, 0.6158, 0.7592, 0.6158, 0.9908, 0.3842, 0.9908, 0.6158, 0.9908, 0.3842, 0.9908, 0.3842, 0.9908, 0.6158, 0.9908, 0.6158, 0.7592, 0.6158, 0.9908, 0.6158, 0.9908, 0.6158, 0.7592, 0.3842, 0.7592, 0.6158, 0.7592, 0.6158, 0.7592, 0.3842, 0.7592, 0.375, 0.0, 0.625, 0.0, 0.625, 0.25, 0.375, 0.25, 0.375, 0.25, 0.625, 0.25, 0.625, 0.5, 0.375, 0.5, 0.375, 0.5, 0.625, 0.5, 0.625, 0.75, 0.375, 0.75, 0.375, 0.75, 0.625, 0.75, 0.625, 1.0, 0.375, 1.0, 0.125, 0.5, 0.375, 0.5, 0.375, 0.75, 0.125, 0.75, 0.625, 0.5, 0.875, 0.5, 0.875, 0.75, 0.625, 0.75, 0.375, 0.0, 0.625, 0.0, 0.625, 0.25, 0.375, 0.25, 0.375, 0.25, 0.625, 0.25, 0.625, 0.5, 0.375, 0.5, 0.375, 0.5, 0.625, 0.5, 0.625, 0.75, 0.375, 0.75, 0.375, 0.75, 0.625, 0.75, 0.625, 1.0, 0.375, 1.0, 0.125, 0.5, 0.375, 0.5, 0.375, 0.75, 0.125, 0.75, 0.625, 0.5, 0.875, 0.5, 0.875, 0.75, 0.625, 0.75, 0.375, 0.0, 0.625, 0.0, 0.625, 0.25, 0.375, 0.25, 0.375, 0.25, 0.625, 0.25, 0.625, 0.5, 0.375, 0.5, 0.375, 0.5, 0.625, 0.5, 0.625, 0.75, 0.375, 0.75, 0.3842, 0.9908, 0.3842, 0.7592, 0.3842, 0.7592, 0.3842, 0.9908, 0.125, 0.5, 0.375, 0.5, 0.375, 0.75, 0.125, 0.75, 0.625, 0.5, 0.875, 0.5, 0.875, 0.75, 0.625, 0.75, 0.3842, 0.9908, 0.6158, 0.9908, 0.625, 1.0, 0.375, 1.0, 0.6158, 0.7592, 0.3842, 0.7592, 0.375, 0.75, 0.625, 0.75, 0.3842, 0.7592, 0.3842, 0.9908, 0.375, 1.0, 0.375, 0.75, 0.6158, 0.9908, 0.6158, 0.7592, 0.625, 0.75, 0.625, 1.0, 0.3842, 0.7592, 0.6158, 0.7592, 0.6158, 0.9908, 0.3842, 0.9908, 0.6158, 0.9908, 0.3842, 0.9908, 0.3842, 0.9908, 0.6158, 0.9908, 0.6158, 0.7592, 0.6158, 0.9908, 0.6158, 0.9908, 0.6158, 0.7592, 0.3842, 0.7592, 0.6158, 0.7592, 0.6158, 0.7592, 0.3842, 0.7592, 0.375, 0.0, 0.625, 0.0, 0.625, 0.25, 0.375, 0.25, 0.375, 0.25, 0.625, 0.25, 0.625, 0.5, 0.375, 0.5, 0.375, 0.5, 0.625, 0.5, 0.625, 0.75, 0.375, 0.75, 0.375, 0.75, 0.625, 0.75, 0.625, 1.0, 0.375, 1.0, 0.125, 0.5, 0.375, 0.5, 0.375, 0.75, 0.125, 0.75, 0.625, 0.5, 0.875, 0.5, 0.875, 0.75, 0.625, 0.75, 0.375, 0.0, 0.625, 0.0, 0.625, 0.25, 0.375, 0.25, 0.375, 0.25, 0.625, 0.25, 0.625, 0.5, 0.375, 0.5, 0.375, 0.5, 0.625, 0.5, 0.625, 0.75, 0.375, 0.75, 0.375, 0.75, 0.625, 0.75, 0.625, 1.0, 0.375, 1.0, 0.125, 0.5, 0.375, 0.5, 0.375, 0.75, 0.125, 0.75, 0.625, 0.5, 0.875, 0.5, 0.875, 0.75, 0.625, 0.75, 0.625, 0.1667, 0.3875, 0.25, 0.3875, 0.1667, 0.625, 0.9583, 0.3875, 1.0, 0.3875, 0.9583, 0.625, 0.0, 0.625, 0.08333, 0.625, 0.08333, 0.625, 0.25, 0.625, 0.2917, 0.625, 0.2917, 0.625, 0.25, 0.625, 0.2917, 0.625, 0.2917, 0.625, 0.25, 0.625, 0.2917, 0.625, 0.2917, 0.625, 0.0, 0.625, 0.08333, 0.625, 0.08333, 0.625, 0.0, 0.625, 0.08333, 0.625, 0.08333, 0.3875, 0.1667, 0.375, 0.25, 0.375, 0.1667, 0.3875, 0.0, 0.375, 0.08333, 0.375, 0.0, 0.3875, 0.08333, 0.375, 0.1667, 0.375, 0.08333, 0.625, 0.1667, 0.625, 0.25, 0.625, 0.25, 0.625, 0.1667, 0.625, 0.08333, 0.625, 0.1667, 0.625, 0.1667, 0.625, 0.25, 0.625, 0.25, 0.625, 0.08333, 0.625, 0.1667, 0.625, 0.1667, 0.625, 0.1667, 0.625, 0.25, 0.625, 0.25, 0.625, 0.1667, 0.625, 0.08333, 0.625, 0.1667, 0.3875, 0.0, 0.625, 0.08333, 0.3875, 0.08333, 0.625, 0.08333, 0.3875, 0.1667, 0.3875, 0.08333, 0.625, 0.08333, 0.625, 0.1667, 0.625, 0.1667, 0.875, 0.5833, 0.875, 0.5833, 0.875, 0.5, 0.625, 0.08333, 0.625, 0.08333, 0.625, 0.0, 0.0, 0.0, 0.0, 0.0, 0.0, 0.0, 0.0, 0.0, 0.0, 0.0, 0.0, 0.0, 0.0, 0.0, 0.0, 0.0, 0.0, 0.0, 0.0, 0.0, 0.0, 0.0, 0.0, 0.0, 0.0, 0.0, 0.0, 0.0, 0.0, 0.0, 0.0, 0.0, 0.0, 0.0, 0.0, 0.0, 0.0, 0.0, 0.0, 0.0, 0.0, 0.0, 0.0, 0.0, 0.0, 0.0, 0.0, 0.0, 0.0, 0.0, 0.0, 0.0, 0.0, 0.0, 0.0, 0.0, 0.0, 0.0, 0.0, 0.0, 0.625, 0.08333, 0.625, 0.1667, 0.625, 0.1667, 0.1667, 0.5833, 0.125, 0.6667, 0.125, 0.5833, 0.2083, 0.5833, 0.1667, 0.6667, 0.1667, 0.5833, 0.25, 0.5833, 0.2083, 0.6667, 0.2083, 0.5833, 0.2917, 0.5833, 0.25, 0.6667, 0.25, 0.5833, 0.1667, 0.5, 0.125, 0.5833, 0.125, 0.5, 0.2083, 0.5, 0.1667, 0.5833, 0.1667, 0.5, 0.25, 0.5, 0.2083, 0.5833, 0.2083, 0.5, 0.2917, 0.5, 0.25, 0.5833, 0.25, 0.5, 0.3875, 0.25, 0.375, 0.2917, 0.375, 0.25, 0.3875, 0.2917, 0.375, 0.3333, 0.375, 0.2917, 0.3875, 0.3333, 0.375, 0.375, 0.375, 0.3333, 0.3875, 0.375, 0.375, 0.4167, 0.375, 0.375, 0.625, 0.9583, 0.625, 1.0, 0.625, 1.0, 0.625, 0.9167, 0.625, 0.9583, 0.625, 0.9583, 0.625, 0.875, 0.625, 0.9167, 0.625, 0.9167, 0.625, 0.8333, 0.625, 0.875, 0.625, 0.875, 0.625, 0.375, 0.625, 0.4167, 0.625, 0.4167, 0.625, 0.3333, 0.625, 0.375, 0.625, 0.375, 0.625, 0.2917, 0.625, 0.3333, 0.625, 0.3333, 0.625, 0.375, 0.625, 0.4167, 0.625, 0.4167, 0.625, 0.3333, 0.625, 0.375, 0.625, 0.375, 0.625, 0.2917, 0.625, 0.3333, 0.625, 0.3333, 0.625, 0.375, 0.625, 0.4167, 0.625, 0.4167, 0.625, 0.3333, 0.625, 0.375, 0.625, 0.375, 0.625, 0.2917, 0.625, 0.3333, 0.625, 0.3333, 0.625, 0.9583, 0.625, 1.0, 0.625, 1.0, 0.625, 0.9167, 0.625, 0.9583, 0.625, 0.9583, 0.625, 0.875, 0.625, 0.9167, 0.625, 0.9167, 0.625, 0.8333, 0.625, 0.875, 0.625, 0.875, 0.1667, 0.6667, 0.125, 0.75, 0.125, 0.6667, 0.2083, 0.6667, 0.1667, 0.75, 0.1667, 0.6667, 0.25, 0.6667, 0.2083, 0.75, 0.2083, 0.6667, 0.2917, 0.6667, 0.25, 0.75, 0.25, 0.6667, 0.625, 0.8333, 0.3875, 0.875, 0.3875, 0.8333, 0.625, 0.875, 0.3875, 0.9167, 0.3875, 0.875, 0.625, 0.9167, 0.3875, 0.9583, 0.3875, 0.9167, 0.625, 0.25, 0.3875, 0.2917, 0.3875, 0.25, 0.625, 0.2917, 0.3875, 0.3333, 0.3875, 0.2917, 0.625, 0.3333, 0.3875, 0.375, 0.3875, 0.3333, 0.625, 0.375, 0.3875, 0.4167, 0.3875, 0.375, 0.875, 0.5833, 0.8333, 0.6667, 0.8333, 0.5833, 0.75, 0.5833, 0.7083, 0.6667, 0.7083, 0.5833, 0.7917, 0.5833, 0.75, 0.6667, 0.75, 0.5833, 0.8333, 0.5833, 0.7917, 0.6667, 0.7917, 0.5833, 0.0, 0.0, 0.0, 0.0, 0.0, 0.0, 0.0, 0.0, 0.0, 0.0, 0.0, 0.0, 0.0, 0.0, 0.0, 0.0, 0.0, 0.0, 0.0, 0.0, 0.0, 0.0, 0.0, 0.0, 0.0, 0.0, 0.0, 0.0, 0.0, 0.0, 0.0, 0.0, 0.0, 0.0, 0.0, 0.0, 0.625, 0.1667, 0.625, 0.25, 0.3875, 0.25, 0.625, 0.9583, 0.625, 1.0, 0.3875, 1.0, 0.625, 0.0, 0.625, 0.0, 0.625, 0.08333, 0.625, 0.25, 0.625, 0.25, 0.625, 0.2917, 0.625, 0.25, 0.625, 0.25, 0.625, 0.2917, 0.625, 0.25, 0.625, 0.25, 0.625, 0.2917, 0.625, 0.0, 0.625, 0.0, 0.625, 0.08333, 0.625, 0.0, 0.625, 0.0, 0.625, 0.08333, 0.3875, 0.1667, 0.3875, 0.25, 0.375, 0.25, 0.3875, 0.0, 0.3875, 0.08333, 0.375, 0.08333, 0.3875, 0.08333, 0.3875, 0.1667, 0.375, 0.1667, 0.625, 0.1667, 0.625, 0.1667, 0.625, 0.25, 0.625, 0.1667, 0.625, 0.08333, 0.625, 0.08333, 0.625, 0.1667, 0.625, 0.1667, 0.625, 0.25, 0.625, 0.08333, 0.625, 0.08333, 0.625, 0.1667, 0.625, 0.1667, 0.625, 0.1667, 0.625, 0.25, 0.625, 0.1667, 0.625, 0.08333, 0.625, 0.08333, 0.3875, 0.0, 0.625, 0.0, 0.625, 0.08333, 0.625, 0.08333, 0.625, 0.1667, 0.3875, 0.1667, 0.625, 0.08333, 0.625, 0.08333, 0.625, 0.1667, 0.0, 0.0, 0.0, 0.0, 0.0, 0.0, 0.0, 0.0, 0.0, 0.0, 0.0, 0.0, 0.0, 0.0, 0.0, 0.0, 0.0, 0.0, 0.0, 0.0, 0.0, 0.0, 0.0, 0.0, 0.0, 0.0, 0.0, 0.0, 0.0, 0.0, 0.0, 0.0, 0.0, 0.0, 0.0, 0.0, 0.0, 0.0, 0.0, 0.0, 0.0, 0.0, 0.0, 0.0, 0.0, 0.0, 0.0, 0.0, 0.0, 0.0, 0.0, 0.0, 0.0, 0.0, 0.0, 0.0, 0.0, 0.0, 0.0, 0.0, 0.625, 0.08333, 0.625, 0.08333, 0.625, 0.1667, 0.1667, 0.5833, 0.1667, 0.6667, 0.125, 0.6667, 0.2083, 0.5833, 0.2083, 0.6667, 0.1667, 0.6667, 0.25, 0.5833, 0.25, 0.6667, 0.2083, 0.6667, 0.2917, 0.5833, 0.2917, 0.6667, 0.25, 0.6667, 0.1667, 0.5, 0.1667, 0.5833, 0.125, 0.5833, 0.2083, 0.5, 0.2083, 0.5833, 0.1667, 0.5833, 0.25, 0.5, 0.25, 0.5833, 0.2083, 0.5833, 0.2917, 0.5, 0.2917, 0.5833, 0.25, 0.5833, 0.3875, 1.0, 0.125, 0.75, 0.1667, 0.75, 0.3875, 0.9583, 0.1667, 0.75, 0.2083, 0.75, 0.3875, 0.9167, 0.3875, 0.9583, 0.2083, 0.75, 0.25, 0.75, 0.3875, 0.875, 0.3875, 0.9167, 0.25, 0.75, 0.2917, 0.75, 0.3875, 0.8333, 0.3875, 0.875, 0.3875, 0.25, 0.3875, 0.2917, 0.375, 0.2917, 0.3875, 0.2917, 0.3875, 0.3333, 0.375, 0.3333, 0.3875, 0.3333, 0.3875, 0.375, 0.375, 0.375, 0.3875, 0.375, 0.3875, 0.4167, 0.375, 0.4167, 0.0, 0.0, 0.0, 0.0, 0.0, 0.0, 0.0, 0.0, 0.625, 0.875, 0.625, 0.8333, 0.625, 0.8333, 0.625, 0.875, 0.625, 0.9167, 0.625, 0.875, 0.625, 0.875, 0.625, 0.9167, 0.625, 0.9583, 0.625, 0.9167, 0.625, 0.9167, 0.625, 0.9583, 0.625, 0.9583, 0.625, 0.9583, 0.625, 1.0, 0.625, 0.9167, 0.625, 0.9167, 0.625, 0.9583, 0.625, 0.875, 0.625, 0.875, 0.625, 0.9167, 0.625, 0.8333, 0.625, 0.8333, 0.625, 0.875, 0.625, 0.375, 0.625, 0.375, 0.625, 0.4167, 0.625, 0.3333, 0.625, 0.3333, 0.625, 0.375, 0.625, 0.2917, 0.625, 0.2917, 0.625, 0.3333, 0.625, 0.375, 0.625, 0.375, 0.625, 0.4167, 0.625, 0.3333, 0.625, 0.3333, 0.625, 0.375, 0.625, 0.2917, 0.625, 0.2917, 0.625, 0.3333, 0.625, 0.375, 0.625, 0.375, 0.625, 0.4167, 0.625, 0.3333, 0.625, 0.3333, 0.625, 0.375, 0.625, 0.2917, 0.625, 0.2917, 0.625, 0.3333, 0.625, 0.9583, 0.625, 0.9583, 0.625, 1.0, 0.625, 0.9167, 0.625, 0.9167, 0.625, 0.9583, 0.625, 0.875, 0.625, 0.875, 0.625, 0.9167, 0.625, 0.8333, 0.625, 0.8333, 0.625, 0.875, 0.1667, 0.6667, 0.1667, 0.75, 0.125, 0.75, 0.2083, 0.6667, 0.2083, 0.75, 0.1667, 0.75, 0.25, 0.6667, 0.25, 0.75, 0.2083, 0.75, 0.2917, 0.6667, 0.2917, 0.75, 0.25, 0.75, 0.625, 0.8333, 0.625, 0.875, 0.3875, 0.875, 0.625, 0.875, 0.625, 0.9167, 0.3875, 0.9167, 0.625, 0.9167, 0.625, 0.9583, 0.3875, 0.9583, 0.625, 0.25, 0.625, 0.2917, 0.3875, 0.2917, 0.625, 0.2917, 0.625, 0.3333, 0.3875, 0.3333, 0.625, 0.3333, 0.625, 0.375, 0.3875, 0.375, 0.625, 0.375, 0.625, 0.4167, 0.3875, 0.4167, 0.875, 0.5833, 0.875, 0.6667, 0.8333, 0.6667, 0.75, 0.5833, 0.75, 0.6667, 0.7083, 0.6667, 0.7917, 0.5833, 0.7917, 0.6667, 0.75, 0.6667, 0.8333, 0.5833, 0.8333, 0.6667, 0.7917, 0.6667, 0.0, 0.0, 0.0, 0.0, 0.0, 0.0, 0.0, 0.0, 0.0, 0.0, 0.0, 0.0, 0.0, 0.0, 0.0, 0.0, 0.0, 0.0, 0.0, 0.0, 0.0, 0.0, 0.0, 0.0, 0.0, 0.0, 0.0, 0.0, 0.0, 0.0, 0.0, 0.0, 0.0, 0.0, 0.0, 0.0, 0.0, 0.0, 0.0, 0.0, 0.0, 0.0, 0.7083, 0.6667, 0.625, 1.0, 0.625, 1.0, 0.625, 0.9583, 0.625, 0.9583, 0.0, 0.0, 0.0, 0.0, 0.0, 0.0, 0.0, 0.0, 0.0, 0.0, 0.0, 0.0, 0.625, 0.1667, 0.3875, 0.25, 0.3875, 0.1667, 0.625, 0.4583, 0.3875, 0.5, 0.3875, 0.4583, 0.625, 0.6667, 0.3875, 0.75, 0.3875, 0.6667, 0.625, 0.9583, 0.3875, 1.0, 0.3875, 0.9583, 0.375, 0.6667, 0.3333, 0.75, 0.3333, 0.6667, 0.625, 0.5, 0.625, 0.5833, 0.625, 0.5833, 0.625, 0.0, 0.625, 0.08333, 0.625, 0.08333, 0.625, 0.75, 0.625, 0.7917, 0.625, 0.7917, 0.625, 0.25, 0.625, 0.2917, 0.625, 0.2917, 0.625, 0.25, 0.625, 0.2917, 0.625, 0.2917, 0.625, 0.25, 0.625, 0.2917, 0.625, 0.2917, 0.625, 0.75, 0.625, 0.7917, 0.625, 0.7917, 0.625, 0.0, 0.625, 0.0, 0.625, 0.0, 0.625, 0.0, 0.625, 0.08333, 0.625, 0.08333, 0.625, 0.0, 0.625, 0.08333, 0.625, 0.08333, 0.625, 0.5, 0.625, 0.5833, 0.625, 0.5833, 0.625, 0.5, 0.625, 0.5833, 0.625, 0.5833, 0.625, 0.75, 0.625, 0.7917, 0.625, 0.7917, 0.625, 0.75, 0.625, 0.75, 0.625, 0.75, 0.625, 0.75, 0.625, 0.7917, 0.625, 0.7917, 0.625, 1.0, 0.625, 0.9583, 0.625, 0.9583, 0.625, 0.5, 0.625, 0.5833, 0.625, 0.5833, 0.625, 0.75, 0.625, 0.75, 0.625, 0.75, 0.625, 0.75, 0.625, 0.75, 0.625, 0.75, 0.625, 0.5, 0.625, 0.5, 0.625, 0.5, 0.625, 0.75, 0.625, 0.6667, 0.625, 0.6667, 0.625, 0.75, 0.625, 0.75, 0.625, 0.75, 0.375, 0.0, 0.3875, 0.0, 0.3875, 0.0, 0.3875, 0.6667, 0.375, 0.75, 0.375, 0.6667, 0.3875, 0.4583, 0.375, 0.5, 0.375, 0.4583, 0.3875, 0.1667, 0.375, 0.25, 0.375, 0.1667, 0.3875, 0.9583, 0.375, 1.0, 0.375, 0.9583, 0.375, 0.75, 0.3333, 0.75, 0.3333, 0.75, 0.3875, 0.75, 0.375, 0.75, 0.375, 0.75, 0.3875, 1.0, 0.3875, 0.9583, 0.3875, 0.9583, 0.3875, 0.0, 0.375, 0.08333, 0.375, 0.0, 0.3875, 0.08333, 0.375, 0.1667, 0.375, 0.08333, 0.3875, 0.5, 0.375, 0.5833, 0.375, 0.5, 0.3875, 0.5833, 0.375, 0.6667, 0.375, 0.5833, 0.625, 0.5833, 0.625, 0.5, 0.625, 0.5, 0.625, 0.6667, 0.625, 0.5833, 0.625, 0.5833, 0.625, 0.6667, 0.625, 0.75, 0.625, 0.75, 0.625, 0.6667, 0.625, 0.5833, 0.625, 0.6667, 0.625, 0.6667, 0.625, 0.75, 0.625, 0.75, 0.625, 0.5833, 0.625, 0.6667, 0.625, 0.6667, 0.625, 0.6667, 0.625, 0.75, 0.625, 0.75, 0.625, 0.5833, 0.625, 0.6667, 0.625, 0.6667, 0.625, 0.1667, 0.625, 0.25, 0.625, 0.25, 0.625, 0.1667, 0.625, 0.08333, 0.625, 0.1667, 0.625, 0.1667, 0.625, 0.25, 0.625, 0.25, 0.625, 0.08333, 0.625, 0.1667, 0.625, 0.1667, 0.625, 0.1667, 0.625, 0.25, 0.625, 0.25, 0.625, 0.1667, 0.625, 0.08333, 0.625, 0.1667, 0.625, 0.6667, 0.625, 0.75, 0.625, 0.75, 0.625, 0.6667, 0.625, 0.5833, 0.625, 0.6667, 0.375, 0.5, 0.3333, 0.5833, 0.3333, 0.5, 0.375, 0.5833, 0.3333, 0.6667, 0.3333, 0.5833, 0.3875, 0.5, 0.625, 0.5833, 0.3875, 0.5833, 0.625, 0.5833, 0.3875, 0.6667, 0.3875, 0.5833, 0.3875, 0.0, 0.625, 0.08333, 0.3875, 0.08333, 0.625, 0.08333, 0.3875, 0.1667, 0.3875, 0.08333, 0.0, 0.0, 0.0, 0.0, 0.0, 0.0, 0.625, 0.5833, 0.625, 0.6667, 0.625, 0.6667, 0.625, 0.08333, 0.625, 0.1667, 0.625, 0.1667, 0.625, 0.6667, 0.625, 0.6667, 0.625, 0.75, 0.625, 0.5833, 0.625, 0.5833, 0.625, 0.5, 0.875, 0.5833, 0.875, 0.5833, 0.875, 0.5, 0.625, 0.08333, 0.625, 0.08333, 0.625, 0.0, 0.0, 0.0, 0.0, 0.0, 0.0, 0.0, 0.0, 0.0, 0.0, 0.0, 0.0, 0.0, 0.0, 0.0, 0.0, 0.0, 0.0, 0.0, 0.0, 0.0, 0.0, 0.0, 0.0, 0.0, 0.0, 0.0, 0.0, 0.0, 0.0, 0.0, 0.0, 0.0, 0.0, 0.0, 0.0, 0.0, 0.0, 0.0, 0.0, 0.0, 0.0, 0.0, 0.0, 0.0, 0.0, 0.0, 0.0, 0.0, 0.0, 0.0, 0.0, 0.0, 0.0, 0.0, 0.0, 0.0, 0.0, 0.0, 0.0, 0.0, 0.0, 0.0, 0.0, 0.0, 0.0, 0.0, 0.0, 0.0, 0.0, 0.0, 0.0, 0.0, 0.0, 0.0, 0.0, 0.0, 0.0, 0.0, 0.625, 0.5833, 0.625, 0.6667, 0.625, 0.6667, 0.0, 0.0, 0.0, 0.0, 0.0, 0.0, 0.625, 0.08333, 0.625, 0.1667, 0.625, 0.1667, 0.0, 0.0, 0.0, 0.0, 0.0, 0.0, 0.1667, 0.5833, 0.125, 0.6667, 0.125, 0.5833, 0.2083, 0.5833, 0.1667, 0.6667, 0.1667, 0.5833, 0.25, 0.5833, 0.2083, 0.6667, 0.2083, 0.5833, 0.2917, 0.5833, 0.25, 0.6667, 0.25, 0.5833, 0.3333, 0.5833, 0.2917, 0.6667, 0.2917, 0.5833, 0.1667, 0.5, 0.125, 0.5833, 0.125, 0.5, 0.2083, 0.5, 0.1667, 0.5833, 0.1667, 0.5, 0.25, 0.5, 0.2083, 0.5833, 0.2083, 0.5, 0.2917, 0.5, 0.25, 0.5833, 0.25, 0.5, 0.3333, 0.5, 0.2917, 0.5833, 0.2917, 0.5, 0.3875, 0.7917, 0.3875, 0.75, 0.3875, 0.75, 0.3875, 0.8333, 0.3875, 0.7917, 0.3875, 0.7917, 0.3875, 0.875, 0.3875, 0.8333, 0.3875, 0.8333, 0.3875, 0.9167, 0.3875, 0.875, 0.3875, 0.875, 0.3875, 0.9583, 0.3875, 0.9167, 0.3875, 0.9167, 0.1667, 0.75, 0.125, 0.75, 0.125, 0.75, 0.2083, 0.75, 0.1667, 0.75, 0.1667, 0.75, 0.25, 0.75, 0.2083, 0.75, 0.2083, 0.75, 0.2917, 0.75, 0.25, 0.75, 0.25, 0.75, 0.3333, 0.75, 0.2917, 0.75, 0.2917, 0.75, 0.3875, 0.75, 0.375, 0.7917, 0.375, 0.75, 0.3875, 0.7917, 0.375, 0.8333, 0.375, 0.7917, 0.3875, 0.8333, 0.375, 0.875, 0.375, 0.8333, 0.3875, 0.875, 0.375, 0.9167, 0.375, 0.875, 0.3875, 0.9167, 0.375, 0.9583, 0.375, 0.9167, 0.3875, 0.25, 0.375, 0.2917, 0.375, 0.25, 0.3875, 0.2917, 0.375, 0.3333, 0.375, 0.2917, 0.3875, 0.3333, 0.375, 0.375, 0.375, 0.3333, 0.3875, 0.375, 0.375, 0.4167, 0.375, 0.375, 0.3875, 0.4167, 0.375, 0.4583, 0.375, 0.4167, 0.625, 0.7917, 0.625, 0.75, 0.625, 0.75, 0.625, 0.8333, 0.625, 0.7917, 0.625, 0.7917, 0.625, 0.7917, 0.625, 0.875, 0.625, 0.8542, 0.625, 0.8333, 0.625, 0.8333, 0.625, 0.9167, 0.625, 0.875, 0.625, 0.875, 0.625, 0.9583, 0.625, 0.9167, 0.625, 0.9167, 0.625, 0.9583, 0.625, 1.0, 0.625, 1.0, 0.625, 0.9167, 0.625, 0.9583, 0.625, 0.9583, 0.625, 0.875, 0.625, 0.9167, 0.625, 0.9167, 0.625, 0.8333, 0.625, 0.875, 0.625, 0.875, 0.625, 0.7917, 0.625, 0.8333, 0.625, 0.8333, 0.625, 0.9583, 0.625, 1.0, 0.625, 1.0, 0.625, 0.9167, 0.625, 0.9583, 0.625, 0.9583, 0.625, 0.875, 0.625, 0.9167, 0.625, 0.9167, 0.625, 0.8333, 0.625, 0.875, 0.625, 0.875, 0.625, 0.7917, 0.625, 0.8333, 0.625, 0.8333, 0.625, 0.9583, 0.625, 1.0, 0.625, 1.0, 0.625, 0.9167, 0.625, 0.9583, 0.625, 0.9583, 0.625, 0.875, 0.625, 0.9167, 0.625, 0.9167, 0.625, 0.8333, 0.625, 0.875, 0.625, 0.875, 0.625, 0.7917, 0.625, 0.8333, 0.625, 0.8333, 0.625, 0.4583, 0.625, 0.5, 0.625, 0.5, 0.625, 0.4167, 0.625, 0.4583, 0.625, 0.4583, 0.625, 0.375, 0.625, 0.4167, 0.625, 0.4167, 0.625, 0.3333, 0.625, 0.375, 0.625, 0.375, 0.625, 0.2917, 0.625, 0.3333, 0.625, 0.3333, 0.625, 0.4583, 0.625, 0.5, 0.625, 0.5, 0.625, 0.4167, 0.625, 0.4583, 0.625, 0.4583, 0.625, 0.375, 0.625, 0.4167, 0.625, 0.4167, 0.625, 0.3333, 0.625, 0.375, 0.625, 0.375, 0.625, 0.2917, 0.625, 0.3333, 0.625, 0.3333, 0.625, 0.4583, 0.625, 0.5, 0.625, 0.5, 0.625, 0.4167, 0.625, 0.4583, 0.625, 0.4583, 0.625, 0.375, 0.625, 0.4167, 0.625, 0.4167, 0.625, 0.3333, 0.625, 0.375, 0.625, 0.375, 0.625, 0.2917, 0.625, 0.3333, 0.625, 0.3333, 0.625, 0.9583, 0.625, 1.0, 0.625, 1.0, 0.625, 0.9167, 0.625, 0.9583, 0.625, 0.9583, 0.625, 0.875, 0.625, 0.9167, 0.625, 0.9167, 0.625, 0.8333, 0.625, 0.875, 0.625, 0.875, 0.625, 0.7917, 0.625, 0.8333, 0.625, 0.8333, 0.1667, 0.6667, 0.125, 0.75, 0.125, 0.6667, 0.2083, 0.6667, 0.1667, 0.75, 0.1667, 0.6667, 0.25, 0.6667, 0.2083, 0.75, 0.2083, 0.6667, 0.2917, 0.6667, 0.25, 0.75, 0.25, 0.6667, 0.3333, 0.6667, 0.2917, 0.75, 0.2917, 0.6667, 0.625, 0.75, 0.3875, 0.7917, 0.3875, 0.75, 0.625, 0.7917, 0.3875, 0.8333, 0.3875, 0.7917, 0.625, 0.8333, 0.3875, 0.875, 0.3875, 0.8333, 0.625, 0.875, 0.3875, 0.9167, 0.3875, 0.875, 0.625, 0.9167, 0.3875, 0.9583, 0.3875, 0.9167, 0.625, 0.25, 0.3875, 0.2917, 0.3875, 0.25, 0.625, 0.2917, 0.3875, 0.3333, 0.3875, 0.2917, 0.625, 0.3333, 0.3875, 0.375, 0.3875, 0.3333, 0.625, 0.375, 0.3875, 0.4167, 0.3875, 0.375, 0.625, 0.4167, 0.3875, 0.4583, 0.3875, 0.4167, 0.875, 0.5833, 0.8333, 0.6667, 0.8333, 0.5833, 0.6667, 0.5833, 0.625, 0.6667, 0.625, 0.5833, 0.7083, 0.5833, 0.6667, 0.6667, 0.6667, 0.5833, 0.75, 0.5833, 0.7083, 0.6667, 0.7083, 0.5833, 0.7917, 0.5833, 0.75, 0.6667, 0.75, 0.5833, 0.8333, 0.5833, 0.7917, 0.6667, 0.7917, 0.5833, 0.0, 0.0, 0.0, 0.0, 0.0, 0.0, 0.0, 0.0, 0.0, 0.0, 0.0, 0.0, 0.0, 0.0, 0.0, 0.0, 0.0, 0.0, 0.0, 0.0, 0.0, 0.0, 0.0, 0.0, 0.0, 0.0, 0.0, 0.0, 0.0, 0.0, 0.0, 0.0, 0.0, 0.0, 0.0, 0.0, 0.0, 0.0, 0.0, 0.0, 0.0, 0.0, 0.0, 0.0, 0.0, 0.0, 0.0, 0.0, 0.625, 0.1667, 0.625, 0.25, 0.3875, 0.25, 0.625, 0.4583, 0.625, 0.5, 0.3875, 0.5, 0.625, 0.6667, 0.625, 0.75, 0.3875, 0.75, 0.625, 0.9583, 0.625, 1.0, 0.3875, 1.0, 0.375, 0.6667, 0.375, 0.75, 0.3333, 0.75, 0.625, 0.5, 0.625, 0.5, 0.625, 0.5833, 0.625, 0.0, 0.625, 0.0, 0.625, 0.08333, 0.625, 0.75, 0.625, 0.75, 0.625, 0.7917, 0.625, 0.25, 0.625, 0.25, 0.625, 0.2917, 0.625, 0.25, 0.625, 0.25, 0.625, 0.2917, 0.625, 0.25, 0.625, 0.25, 0.625, 0.2917, 0.625, 0.75, 0.625, 0.75, 0.625, 0.7917, 0.625, 0.0, 0.625, 0.0, 0.625, 0.0, 0.625, 0.0, 0.625, 0.0, 0.625, 0.08333, 0.625, 0.0, 0.625, 0.0, 0.625, 0.08333, 0.625, 0.5, 0.625, 0.5, 0.625, 0.5833, 0.625, 0.5, 0.625, 0.5, 0.625, 0.5833, 0.625, 0.75, 0.625, 0.75, 0.625, 0.7917, 0.625, 0.75, 0.625, 0.75, 0.625, 0.75, 0.625, 0.75, 0.625, 0.75, 0.625, 0.7917, 0.625, 1.0, 0.625, 1.0, 0.625, 0.9583, 0.625, 0.5, 0.625, 0.5, 0.625, 0.5833, 0.625, 0.75, 0.625, 0.75, 0.625, 0.75, 0.625, 0.75, 0.625, 0.75, 0.625, 0.75, 0.625, 0.5, 0.625, 0.5, 0.625, 0.5, 0.625, 0.75, 0.625, 0.75, 0.625, 0.6667, 0.625, 0.75, 0.625, 0.75, 0.625, 0.75, 0.375, 0.0, 0.375, 0.0, 0.3875, 0.0, 0.3875, 0.6667, 0.3875, 0.75, 0.375, 0.75, 0.3875, 0.4583, 0.3875, 0.5, 0.375, 0.5, 0.3875, 0.1667, 0.3875, 0.25, 0.375, 0.25, 0.3875, 0.9583, 0.3875, 1.0, 0.375, 1.0, 0.375, 0.75, 0.375, 0.75, 0.3333, 0.75, 0.3875, 0.75, 0.3875, 0.75, 0.375, 0.75, 0.3875, 1.0, 0.3875, 1.0, 0.3875, 0.9583, 0.3875, 0.0, 0.3875, 0.08333, 0.375, 0.08333, 0.3875, 0.08333, 0.3875, 0.1667, 0.375, 0.1667, 0.3875, 0.5, 0.3875, 0.5833, 0.375, 0.5833, 0.3875, 0.5833, 0.3875, 0.6667, 0.375, 0.6667, 0.625, 0.5833, 0.625, 0.5833, 0.625, 0.5, 0.625, 0.6667, 0.625, 0.6667, 0.625, 0.5833, 0.625, 0.6667, 0.625, 0.6667, 0.625, 0.75, 0.625, 0.6667, 0.625, 0.5833, 0.625, 0.5833, 0.625, 0.6667, 0.625, 0.6667, 0.625, 0.75, 0.625, 0.5833, 0.625, 0.5833, 0.625, 0.6667, 0.625, 0.6667, 0.625, 0.6667, 0.625, 0.75, 0.625, 0.5833, 0.625, 0.5833, 0.625, 0.6667, 0.625, 0.1667, 0.625, 0.1667, 0.625, 0.25, 0.625, 0.1667, 0.625, 0.08333, 0.625, 0.08333, 0.625, 0.1667, 0.625, 0.1667, 0.625, 0.25, 0.625, 0.08333, 0.625, 0.08333, 0.625, 0.1667, 0.625, 0.1667, 0.625, 0.1667, 0.625, 0.25, 0.625, 0.1667, 0.625, 0.08333, 0.625, 0.08333, 0.625, 0.6667, 0.625, 0.6667, 0.625, 0.75, 0.625, 0.6667, 0.625, 0.5833, 0.625, 0.5833, 0.375, 0.5, 0.375, 0.5833, 0.3333, 0.5833, 0.375, 0.5833, 0.375, 0.6667, 0.3333, 0.6667, 0.3875, 0.5, 0.625, 0.5, 0.625, 0.5833, 0.625, 0.5833, 0.625, 0.6667, 0.3875, 0.6667, 0.3875, 0.0, 0.625, 0.0, 0.625, 0.08333, 0.625, 0.08333, 0.625, 0.1667, 0.3875, 0.1667, 0.0, 0.0, 0.0, 0.0, 0.0, 0.0, 0.625, 0.5833, 0.625, 0.5833, 0.625, 0.6667, 0.625, 0.08333, 0.625, 0.08333, 0.625, 0.1667, 0.0, 0.0, 0.0, 0.0, 0.0, 0.0, 0.0, 0.0, 0.0, 0.0, 0.0, 0.0, 0.0, 0.0, 0.0, 0.0, 0.0, 0.0, 0.0, 0.0, 0.0, 0.0, 0.0, 0.0, 0.0, 0.0, 0.0, 0.0, 0.0, 0.0, 0.0, 0.0, 0.0, 0.0, 0.0, 0.0, 0.0, 0.0, 0.0, 0.0, 0.0, 0.0, 0.0, 0.0, 0.0, 0.0, 0.0, 0.0, 0.0, 0.0, 0.0, 0.0, 0.0, 0.0, 0.0, 0.0, 0.0, 0.0, 0.0, 0.0, 0.0, 0.0, 0.0, 0.0, 0.0, 0.0, 0.0, 0.0, 0.0, 0.0, 0.0, 0.0, 0.0, 0.0, 0.0, 0.0, 0.0, 0.0, 0.625, 0.5833, 0.625, 0.5833, 0.625, 0.6667, 0.0, 0.0, 0.0, 0.0, 0.0, 0.0, 0.625, 0.08333, 0.625, 0.08333, 0.625, 0.1667, 0.0, 0.0, 0.0, 0.0, 0.0, 0.0, 0.1667, 0.5833, 0.1667, 0.6667, 0.125, 0.6667, 0.2083, 0.5833, 0.2083, 0.6667, 0.1667, 0.6667, 0.25, 0.5833, 0.25, 0.6667, 0.2083, 0.6667, 0.2917, 0.5833, 0.2917, 0.6667, 0.25, 0.6667, 0.3333, 0.5833, 0.3333, 0.6667, 0.2917, 0.6667, 0.1667, 0.5, 0.1667, 0.5833, 0.125, 0.5833, 0.2083, 0.5, 0.2083, 0.5833, 0.1667, 0.5833, 0.25, 0.5, 0.25, 0.5833, 0.2083, 0.5833, 0.2917, 0.5, 0.2917, 0.5833, 0.25, 0.5833, 0.3333, 0.5, 0.3333, 0.5833, 0.2917, 0.5833, 0.3875, 0.7917, 0.3875, 0.7917, 0.3875, 0.75, 0.3875, 0.8333, 0.3875, 0.8333, 0.3875, 0.7917, 0.3875, 0.875, 0.3875, 0.875, 0.3875, 0.8333, 0.3875, 0.9167, 0.3875, 0.9167, 0.3875, 0.875, 0.3875, 0.9583, 0.3875, 0.9583, 0.3875, 0.9167, 0.1667, 0.75, 0.1667, 0.75, 0.125, 0.75, 0.2083, 0.75, 0.2083, 0.75, 0.1667, 0.75, 0.25, 0.75, 0.25, 0.75, 0.2083, 0.75, 0.2917, 0.75, 0.2917, 0.75, 0.25, 0.75, 0.3333, 0.75, 0.3333, 0.75, 0.2917, 0.75, 0.3875, 0.75, 0.3875, 0.7917, 0.375, 0.7917, 0.3875, 0.7917, 0.3875, 0.8333, 0.375, 0.8333, 0.3875, 0.8333, 0.3875, 0.875, 0.375, 0.875, 0.3875, 0.875, 0.3875, 0.9167, 0.375, 0.9167, 0.3875, 0.9167, 0.3875, 0.9583, 0.375, 0.9583, 0.3875, 0.25, 0.3875, 0.2917, 0.375, 0.2917, 0.3875, 0.2917, 0.3875, 0.3333, 0.375, 0.3333, 0.3875, 0.3333, 0.3875, 0.375, 0.375, 0.375, 0.3875, 0.375, 0.3875, 0.4167, 0.375, 0.4167, 0.3875, 0.4167, 0.3875, 0.4583, 0.375, 0.4583, 0.625, 0.7917, 0.625, 0.7917, 0.625, 0.7917, 0.625, 0.75, 0.625, 0.8333, 0.625, 0.8333, 0.625, 0.7917, 0.625, 0.875, 0.625, 0.875, 0.625, 0.8333, 0.625, 0.8542, 0.625, 0.9167, 0.625, 0.9167, 0.625, 0.875, 0.625, 0.9583, 0.625, 0.9583, 0.625, 0.9167, 0.625, 0.9583, 0.625, 0.9583, 0.625, 1.0, 0.625, 0.9167, 0.625, 0.9167, 0.625, 0.9583, 0.625, 0.875, 0.625, 0.875, 0.625, 0.9167, 0.625, 0.8333, 0.625, 0.8333, 0.625, 0.875, 0.625, 0.7917, 0.625, 0.7917, 0.625, 0.8333, 0.625, 0.9583, 0.625, 0.9583, 0.625, 1.0, 0.625, 0.9167, 0.625, 0.9167, 0.625, 0.9583, 0.625, 0.875, 0.625, 0.875, 0.625, 0.9167, 0.625, 0.8333, 0.625, 0.8333, 0.625, 0.875, 0.625, 0.7917, 0.625, 0.7917, 0.625, 0.8333, 0.625, 0.9583, 0.625, 0.9583, 0.625, 1.0, 0.625, 0.9167, 0.625, 0.9167, 0.625, 0.9583, 0.625, 0.875, 0.625, 0.875, 0.625, 0.9167, 0.625, 0.8333, 0.625, 0.8333, 0.625, 0.875, 0.625, 0.7917, 0.625, 0.7917, 0.625, 0.8333, 0.625, 0.4583, 0.625, 0.4583, 0.625, 0.5, 0.625, 0.4167, 0.625, 0.4167, 0.625, 0.4583, 0.625, 0.375, 0.625, 0.375, 0.625, 0.4167, 0.625, 0.3333, 0.625, 0.3333, 0.625, 0.375, 0.625, 0.2917, 0.625, 0.2917, 0.625, 0.3333, 0.625, 0.4583, 0.625, 0.4583, 0.625, 0.5, 0.625, 0.4167, 0.625, 0.4167, 0.625, 0.4583, 0.625, 0.375, 0.625, 0.375, 0.625, 0.4167, 0.625, 0.3333, 0.625, 0.3333, 0.625, 0.375, 0.625, 0.2917, 0.625, 0.2917, 0.625, 0.3333, 0.625, 0.4583, 0.625, 0.4583, 0.625, 0.5, 0.625, 0.4167, 0.625, 0.4167, 0.625, 0.4583, 0.625, 0.375, 0.625, 0.375, 0.625, 0.4167, 0.625, 0.3333, 0.625, 0.3333, 0.625, 0.375, 0.625, 0.2917, 0.625, 0.2917, 0.625, 0.3333, 0.625, 0.9583, 0.625, 0.9583, 0.625, 1.0, 0.625, 0.9167, 0.625, 0.9167, 0.625, 0.9583, 0.625, 0.875, 0.625, 0.875, 0.625, 0.9167, 0.625, 0.8333, 0.625, 0.8333, 0.625, 0.875, 0.625, 0.7917, 0.625, 0.7917, 0.625, 0.8333, 0.1667, 0.6667, 0.1667, 0.75, 0.125, 0.75, 0.2083, 0.6667, 0.2083, 0.75, 0.1667, 0.75, 0.25, 0.6667, 0.25, 0.75, 0.2083, 0.75, 0.2917, 0.6667, 0.2917, 0.75, 0.25, 0.75, 0.3333, 0.6667, 0.3333, 0.75, 0.2917, 0.75, 0.625, 0.75, 0.625, 0.7917, 0.3875, 0.7917, 0.625, 0.7917, 0.625, 0.8333, 0.3875, 0.8333, 0.625, 0.8333, 0.625, 0.875, 0.3875, 0.875, 0.625, 0.875, 0.625, 0.9167, 0.3875, 0.9167, 0.625, 0.9167, 0.625, 0.9583, 0.3875, 0.9583, 0.625, 0.25, 0.625, 0.2917, 0.3875, 0.2917, 0.625, 0.2917, 0.625, 0.3333, 0.3875, 0.3333, 0.625, 0.3333, 0.625, 0.375, 0.3875, 0.375, 0.625, 0.375, 0.625, 0.4167, 0.3875, 0.4167, 0.625, 0.4167, 0.625, 0.4583, 0.3875, 0.4583, 0.875, 0.5833, 0.875, 0.6667, 0.8333, 0.6667, 0.6667, 0.5833, 0.6667, 0.6667, 0.625, 0.6667, 0.7083, 0.5833, 0.7083, 0.6667, 0.6667, 0.6667, 0.75, 0.5833, 0.75, 0.6667, 0.7083, 0.6667, 0.7917, 0.5833, 0.7917, 0.6667, 0.75, 0.6667, 0.8333, 0.5833, 0.8333, 0.6667, 0.7917, 0.6667, 0.0, 0.0, 0.0, 0.0, 0.0, 0.0, 0.0, 0.0, 0.0, 0.0, 0.0, 0.0, 0.0, 0.0, 0.0, 0.0, 0.0, 0.0, 0.0, 0.0, 0.0, 0.0, 0.0, 0.0, 0.0, 0.0, 0.0, 0.0, 0.0, 0.0, 0.0, 0.0, 0.0, 0.0, 0.0, 0.0, 0.0, 0.0, 0.0, 0.0, 0.0, 0.0, 0.0, 0.0, 0.0, 0.0, 0.0, 0.0, 0.375, 0.0, 0.625, 0.0, 0.625, 0.25, 0.375, 0.25, 0.375, 0.25, 0.625, 0.25, 0.625, 0.5, 0.375, 0.5, 0.375, 0.5, 0.625, 0.5, 0.625, 0.75, 0.375, 0.75, 0.375, 0.75, 0.625, 0.75, 0.625, 1.0, 0.375, 1.0, 0.125, 0.5, 0.375, 0.5, 0.375, 0.75, 0.125, 0.75, 0.625, 0.5, 0.875, 0.5, 0.875, 0.75, 0.625, 0.75, 0.375, 0.0, 0.625, 0.0, 0.625, 0.25, 0.375, 0.25, 0.375, 0.25, 0.625, 0.25, 0.625, 0.5, 0.375, 0.5, 0.375, 0.5, 0.625, 0.5, 0.625, 0.75, 0.375, 0.75, 0.375, 0.75, 0.625, 0.75, 0.625, 1.0, 0.375, 1.0, 0.125, 0.5, 0.375, 0.5, 0.375, 0.75, 0.125, 0.75, 0.625, 0.5, 0.875, 0.5, 0.875, 0.75, 0.625, 0.75, 0.375, 0.0, 0.625, 0.0, 0.625, 0.25, 0.375, 0.25, 0.375, 0.25, 0.625, 0.25, 0.625, 0.5, 0.375, 0.5, 0.375, 0.5, 0.625, 0.5, 0.625, 0.75, 0.375, 0.75, 0.375, 0.75, 0.625, 0.75, 0.625, 1.0, 0.375, 1.0, 0.125, 0.5, 0.375, 0.5, 0.375, 0.75, 0.125, 0.75, 0.625, 0.5, 0.875, 0.5, 0.875, 0.75, 0.625, 0.75, 0.375, 0.0, 0.625, 0.0, 0.625, 0.25, 0.375, 0.25, 0.375, 0.25, 0.625, 0.25, 0.625, 0.5, 0.375, 0.5, 0.375, 0.5, 0.625, 0.5, 0.625, 0.75, 0.375, 0.75, 0.375, 0.75, 0.625, 0.75, 0.625, 1.0, 0.375, 1.0, 0.125, 0.5, 0.375, 0.5, 0.375, 0.75, 0.125, 0.75, 0.625, 0.5, 0.875, 0.5, 0.875, 0.75, 0.625, 0.75, 0.375, 0.0, 0.625, 0.0, 0.625, 0.25, 0.375, 0.25, 0.375, 0.25, 0.625, 0.25, 0.625, 0.5, 0.375, 0.5, 0.375, 0.5, 0.625, 0.5, 0.625, 0.75, 0.375, 0.75, 0.375, 0.75, 0.625, 0.75, 0.625, 1.0, 0.375, 1.0, 0.125, 0.5, 0.375, 0.5, 0.375, 0.75, 0.125, 0.75, 0.625, 0.5, 0.875, 0.5, 0.875, 0.75, 0.625, 0.75, 0.375, 0.0, 0.625, 0.0, 0.625, 0.25, 0.375, 0.25, 0.375, 0.25, 0.625, 0.25, 0.625, 0.5, 0.375, 0.5, 0.375, 0.5, 0.625, 0.5, 0.625, 0.75, 0.375, 0.75, 0.375, 0.75, 0.625, 0.75, 0.625, 1.0, 0.375, 1.0, 0.125, 0.5, 0.375, 0.5, 0.375, 0.75, 0.125, 0.75, 0.625, 0.5, 0.875, 0.5, 0.875, 0.75, 0.625, 0.75, 0.375, 0.0, 0.625, 0.0, 0.625, 0.25, 0.375, 0.25, 0.375, 0.25, 0.625, 0.25, 0.625, 0.5, 0.375, 0.5, 0.375, 0.5, 0.625, 0.5, 0.625, 0.75, 0.375, 0.75, 0.375, 0.75, 0.625, 0.75, 0.625, 1.0, 0.375, 1.0, 0.125, 0.5, 0.375, 0.5, 0.375, 0.75, 0.125, 0.75, 0.625, 0.5, 0.875, 0.5, 0.875, 0.75, 0.625, 0.75, 0.375, 0.0, 0.625, 0.0, 0.625, 0.25, 0.375, 0.25, 0.375, 0.25, 0.625, 0.25, 0.625, 0.5, 0.375, 0.5, 0.375, 0.5, 0.625, 0.5, 0.625, 0.75, 0.375, 0.75, 0.375, 0.75, 0.625, 0.75, 0.625, 1.0, 0.375, 1.0, 0.125, 0.5, 0.375, 0.5, 0.375, 0.75, 0.125, 0.75, 0.625, 0.5, 0.875, 0.5, 0.875, 0.75, 0.625, 0.75, 0.375, 0.0, 0.625, 0.0, 0.625, 0.25, 0.375, 0.25, 0.375, 0.25, 0.625, 0.25, 0.625, 0.5, 0.375, 0.5, 0.375, 0.5, 0.625, 0.5, 0.625, 0.75, 0.375, 0.75, 0.375, 0.75, 0.625, 0.75, 0.625, 1.0, 0.375, 1.0, 0.125, 0.5, 0.375, 0.5, 0.375, 0.75, 0.125, 0.75, 0.625, 0.5, 0.875, 0.5, 0.875, 0.75, 0.625, 0.75, 0.375, 0.0, 0.625, 0.0, 0.625, 0.25, 0.375, 0.25, 0.375, 0.25, 0.625, 0.25, 0.625, 0.5, 0.375, 0.5, 0.375, 0.5, 0.625, 0.5, 0.625, 0.75, 0.375, 0.75, 0.3813, 0.7563, 0.6187, 0.7563, 0.6187, 0.9937, 0.3813, 0.9937, 0.125, 0.5, 0.375, 0.5, 0.375, 0.75, 0.125, 0.75, 0.625, 0.5, 0.875, 0.5, 0.875, 0.75, 0.625, 0.75, 0.3813, 0.9937, 0.6187, 0.9937, 0.625, 1.0, 0.375, 1.0, 0.6187, 0.7563, 0.3813, 0.7563, 0.375, 0.75, 0.625, 0.75, 0.3813, 0.7563, 0.3813, 0.9937, 0.375, 1.0, 0.375, 0.75, 0.6187, 0.9937, 0.6187, 0.7563, 0.625, 0.75, 0.625, 1.0, 0.375, 0.0, 0.625, 0.0, 0.625, 0.25, 0.375, 0.25, 0.375, 0.25, 0.625, 0.25, 0.625, 0.5, 0.375, 0.5, 0.375, 0.5, 0.625, 0.5, 0.625, 0.75, 0.375, 0.75, 0.3813, 0.7563, 0.6187, 0.7563, 0.6187, 0.9937, 0.3813, 0.9937, 0.125, 0.5, 0.375, 0.5, 0.375, 0.75, 0.125, 0.75, 0.625, 0.5, 0.875, 0.5, 0.875, 0.75, 0.625, 0.75, 0.3813, 0.9937, 0.6187, 0.9937, 0.625, 1.0, 0.375, 1.0, 0.6187, 0.7563, 0.3813, 0.7563, 0.375, 0.75, 0.625, 0.75, 0.3813, 0.7563, 0.3813, 0.9937, 0.375, 1.0, 0.375, 0.75, 0.6187, 0.9937, 0.6187, 0.7563, 0.625, 0.75, 0.625, 1.0, 0.375, 0.0, 0.625, 0.0, 0.625, 0.25, 0.375, 0.25, 0.375, 0.25, 0.625, 0.25, 0.625, 0.5, 0.375, 0.5, 0.375, 0.5, 0.625, 0.5, 0.625, 0.75, 0.375, 0.75, 0.3813, 0.7563, 0.6187, 0.7563, 0.6187, 0.9937, 0.3813, 0.9937, 0.125, 0.5, 0.375, 0.5, 0.375, 0.75, 0.125, 0.75, 0.625, 0.5, 0.875, 0.5, 0.875, 0.75, 0.625, 0.75, 0.3813, 0.9937, 0.6187, 0.9937, 0.625, 1.0, 0.375, 1.0, 0.6187, 0.7563, 0.3813, 0.7563, 0.375, 0.75, 0.625, 0.75, 0.3813, 0.7563, 0.3813, 0.9937, 0.375, 1.0, 0.375, 0.75, 0.6187, 0.9937, 0.6187, 0.7563, 0.625, 0.75, 0.625, 1.0, 0.5, 0.0, 0.625, 0.0, 0.625, 0.25, 0.5, 0.25, 0.5, 0.0, 0.625, 0.0, 0.625, 0.25, 0.5, 0.25, 0.5, 0.5, 0.625, 0.5, 0.625, 0.75, 0.5, 0.75, 0.5, 0.75, 0.625, 0.75, 0.625, 1.0, 0.5, 1.0, 0.125, 0.5, 0.375, 0.5, 0.375, 0.75, 0.125, 0.75, 0.625, 0.5, 0.875, 0.5, 0.875, 0.75, 0.625, 0.75, 0.375, 0.0, 0.625, 0.0, 0.625, 0.25, 0.375, 0.25, 0.375, 0.25, 0.625, 0.25, 0.625, 0.5, 0.375, 0.5, 0.375, 0.5, 0.625, 0.5, 0.625, 0.75, 0.375, 0.75, 0.5, 0.5, 0.625, 0.5, 0.625, 0.75, 0.5, 0.75, 0.125, 0.5, 0.375, 0.5, 0.375, 0.75, 0.125, 0.75, 0.625, 0.5, 0.875, 0.5, 0.875, 0.75, 0.625, 0.75, 0.375, 0.75, 0.5, 0.75, 0.5, 1.0, 0.375, 1.0, 0.375, 0.5, 0.5, 0.5, 0.5, 0.75, 0.375, 0.75, 0.375, 0.25, 0.5, 0.25, 0.5, 0.5, 0.375, 0.5, 0.375, 0.0, 0.5, 0.0, 0.5, 0.25, 0.375, 0.25, 0.0, 0.0, 0.0, 0.0, 0.0, 0.0, 0.0, 0.0, 0.0, 0.0, 0.0, 0.0, 0.0, 0.0, 0.0, 0.0, 0.0, 0.0, 0.0, 0.0, 0.0, 0.0, 0.0, 0.0, 0.0, 0.0, 0.0, 0.0, 0.0, 0.0, 0.0, 0.0, 0.5, 0.75, 0.625, 0.75, 0.625, 1.0, 0.5, 1.0, 0.125, 0.5, 0.375, 0.5, 0.375, 0.75, 0.125, 0.75, 0.625, 0.5, 0.875, 0.5, 0.875, 0.75, 0.625, 0.75, 0.375, 0.75, 0.5, 0.75, 0.5, 1.0, 0.375, 1.0, 0.375, 0.5, 0.5, 0.5, 0.5, 0.75, 0.375, 0.75, 0.375, 0.25, 0.5, 0.25, 0.5, 0.5, 0.375, 0.5, 0.375, 0.0, 0.5, 0.0, 0.5, 0.25, 0.375, 0.25, 0.0, 0.0, 0.0, 0.0, 0.0, 0.0, 0.0, 0.0, 0.0, 0.0, 0.0, 0.0, 0.0, 0.0, 0.0, 0.0, 0.0, 0.0, 0.0, 0.0, 0.0, 0.0, 0.0, 0.0, 0.0, 0.0, 0.0, 0.0, 0.0, 0.0, 0.0, 0.0, 0.625, 0.5, 0.5, 0.5, 0.5, 0.25, 0.625, 0.25, 0.5625, 0.0, 0.625, 0.0, 0.625, 0.25, 0.5625, 0.25, 0.5625, 0.5, 0.625, 0.5, 0.625, 0.75, 0.5625, 0.75, 0.5625, 0.75, 0.625, 0.75, 0.625, 1.0, 0.5625, 1.0, 0.125, 0.5, 0.375, 0.5, 0.375, 0.75, 0.125, 0.75, 0.625, 0.5, 0.875, 0.5, 0.875, 0.75, 0.625, 0.75, 0.4375, 0.75, 0.5, 0.75, 0.5, 1.0, 0.4375, 1.0, 0.4375, 0.5, 0.5, 0.5, 0.5, 0.75, 0.4375, 0.75, 0.4375, 0.25, 0.5, 0.25, 0.5, 0.5, 0.4375, 0.5, 0.4375, 0.0, 0.5, 0.0, 0.5, 0.25, 0.4375, 0.25, 0.5625, 0.5, 0.5, 0.5, 0.5, 0.25, 0.5625, 0.25, 0.5625, 0.0, 0.625, 0.0, 0.625, 0.25, 0.5625, 0.25, 0.5625, 0.5, 0.625, 0.5, 0.625, 0.75, 0.5625, 0.75, 0.5625, 0.75, 0.625, 0.75, 0.625, 1.0, 0.5625, 1.0, 0.125, 0.5, 0.375, 0.5, 0.375, 0.75, 0.125, 0.75, 0.625, 0.5, 0.875, 0.5, 0.875, 0.75, 0.625, 0.75, 0.4375, 0.75, 0.5, 0.75, 0.5, 1.0, 0.4375, 1.0, 0.4375, 0.5, 0.5, 0.5, 0.5, 0.75, 0.4375, 0.75, 0.4375, 0.25, 0.5, 0.25, 0.5, 0.5, 0.4375, 0.5, 0.4375, 0.0, 0.5, 0.0, 0.5, 0.25, 0.4375, 0.25, 0.5625, 0.5, 0.5, 0.5, 0.5, 0.25, 0.5625, 0.25, 0.625, 0.5, 0.5625, 0.5, 0.5625, 0.25, 0.625, 0.25, 0.5, 0.75, 0.5625, 0.75, 0.5625, 1.0, 0.5, 1.0, 0.5, 0.5, 0.5625, 0.5, 0.5625, 0.75, 0.5, 0.75, 0.5, 0.0, 0.5625, 0.0, 0.5625, 0.25, 0.5, 0.25, 0.625, 0.5, 0.5625, 0.5, 0.5625, 0.25, 0.625, 0.25, 0.5, 0.75, 0.5625, 0.75, 0.5625, 1.0, 0.5, 1.0, 0.5, 0.5, 0.5625, 0.5, 0.5625, 0.75, 0.5, 0.75, 0.5, 0.0, 0.5625, 0.0, 0.5625, 0.25, 0.5, 0.25, 0.375, 0.0, 0.4375, 0.0, 0.4375, 0.25, 0.375, 0.25, 0.375, 0.25, 0.4375, 0.25, 0.4375, 0.5, 0.375, 0.5, 0.375, 0.5, 0.4375, 0.5, 0.4375, 0.75, 0.375, 0.75, 0.375, 0.75, 0.4375, 0.75, 0.4375, 1.0, 0.375, 1.0, 0.375, 0.0, 0.4375, 0.0, 0.4375, 0.25, 0.375, 0.25, 0.375, 0.25, 0.4375, 0.25, 0.4375, 0.5, 0.375, 0.5, 0.375, 0.5, 0.4375, 0.5, 0.4375, 0.75, 0.375, 0.75, 0.375, 0.75, 0.4375, 0.75, 0.4375, 1.0, 0.375, 1.0, 0.5625, 0.0, 0.625, 0.0, 0.625, 0.25, 0.5625, 0.25, 0.625, 0.75, 0.5625, 0.75, 0.5625, 0.5, 0.625, 0.5, 0.0, 0.0, 0.0, 0.0, 0.0, 0.0, 0.0, 0.0, 0.0, 0.0, 0.0, 0.0, 0.0, 0.0, 0.0, 0.0, 0.4375, 1.0, 0.4375, 0.75, 0.4375, 0.5, 0.4375, 0.25, 0.375, 0.75, 0.125, 0.75, 0.125, 0.5, 0.375, 0.5, 0.0, 0.0, 0.0, 0.0, 0.0, 0.0, 0.0, 0.0, 0.0, 0.0, 0.0, 0.0, 0.0, 0.0, 0.0, 0.0, 0.5938, 0.0, 0.625, 0.0, 0.625, 0.25, 0.5938, 0.25, 0.375, 0.5, 0.4062, 0.5, 0.4062, 0.75, 0.375, 0.75, 0.5938, 0.5, 0.625, 0.5, 0.625, 0.75, 0.5938, 0.75, 0.5938, 0.75, 0.625, 0.75, 0.625, 1.0, 0.5938, 1.0, 0.125, 0.5, 0.375, 0.5, 0.375, 0.75, 0.125, 0.75, 0.625, 0.5, 0.875, 0.5, 0.875, 0.75, 0.625, 0.75, 0.4375, 0.5, 0.4062, 0.5, 0.4062, 0.5, 0.4375, 0.5, 0.4375, 0.75, 0.4688, 0.75, 0.4688, 1.0, 0.4375, 1.0, 0.4375, 0.5, 0.4688, 0.5, 0.4688, 0.75, 0.4375, 0.75, 0.4375, 0.25, 0.4688, 0.25, 0.4688, 0.5, 0.4375, 0.5, 0.4375, 0.0, 0.4688, 0.0, 0.4688, 0.25, 0.4375, 0.25, 0.5625, 0.0, 0.5938, 0.0, 0.5938, 0.25, 0.5625, 0.25, 0.4688, 0.75, 0.5, 0.75, 0.5, 1.0, 0.4688, 1.0, 0.4688, 0.5, 0.5, 0.5, 0.5, 0.75, 0.4688, 0.75, 0.5, 0.25, 0.5312, 0.25, 0.5312, 0.25, 0.5, 0.25, 0.4688, 0.0, 0.5, 0.0, 0.5, 0.25, 0.4688, 0.25, 0.5312, 0.75, 0.5625, 0.75, 0.5625, 1.0, 0.5312, 1.0, 0.5312, 0.5, 0.5625, 0.5, 0.5625, 0.75, 0.5312, 0.75, 0.4062, 0.0, 0.4375, 0.0, 0.4375, 0.25, 0.4062, 0.25, 0.5312, 0.0, 0.5625, 0.0, 0.5625, 0.25, 0.5312, 0.25, 0.5625, 0.5, 0.5938, 0.5, 0.5938, 0.75, 0.5625, 0.75, 0.5625, 0.75, 0.5938, 0.75, 0.5938, 1.0, 0.5625, 1.0, 0.375, 0.25, 0.4062, 0.25, 0.4062, 0.25, 0.375, 0.25, 0.5, 0.75, 0.5312, 0.75, 0.5312, 1.0, 0.5, 1.0, 0.5, 0.5, 0.5312, 0.5, 0.5312, 0.75, 0.5, 0.75, 0.5, 0.0, 0.5312, 0.0, 0.5312, 0.25, 0.5, 0.25, 0.4688, 0.25, 0.5, 0.25, 0.5, 0.25, 0.4688, 0.25, 0.5312, 0.25, 0.5625, 0.25, 0.5625, 0.5, 0.5312, 0.5, 0.5938, 0.25, 0.625, 0.25, 0.625, 0.25, 0.5938, 0.25, 0.4062, 0.75, 0.4375, 0.75, 0.4375, 1.0, 0.4062, 1.0, 0.4062, 0.5, 0.4375, 0.5, 0.4375, 0.75, 0.4062, 0.75, 0.4062, 0.5, 0.375, 0.5, 0.375, 0.5, 0.4062, 0.5, 0.375, 0.75, 0.4062, 0.75, 0.4062, 1.0, 0.375, 1.0, 0.375, 0.0, 0.4062, 0.0, 0.4062, 0.25, 0.375, 0.25, 0.375, 0.25, 0.4062, 0.25, 0.4062, 0.5, 0.375, 0.5, 0.625, 0.25, 0.625, 0.5, 0.5938, 0.5, 0.5938, 0.25, 0.5938, 0.25, 0.5938, 0.5, 0.5625, 0.5, 0.5625, 0.25, 0.4062, 0.25, 0.4375, 0.25, 0.4375, 0.5, 0.4062, 0.5, 0.5625, 0.25, 0.5938, 0.25, 0.5938, 0.25, 0.5625, 0.25, 0.4375, 0.25, 0.4375, 0.5, 0.4375, 0.5, 0.4375, 0.25, 0.5938, 0.5, 0.5625, 0.5, 0.5625, 0.5, 0.5938, 0.5, 0.375, 0.5, 0.125, 0.5, 0.125, 0.5, 0.375, 0.5, 0.5625, 0.5, 0.5625, 0.25, 0.5625, 0.25, 0.5625, 0.5, 0.625, 0.5, 0.5938, 0.5, 0.5938, 0.5, 0.625, 0.5, 0.875, 0.5, 0.625, 0.5, 0.625, 0.5, 0.875, 0.5, 0.4062, 0.25, 0.4375, 0.25, 0.4375, 0.25, 0.4062, 0.25, 0.4688, 0.25, 0.5, 0.25, 0.5, 0.5, 0.4688, 0.5, 0.5, 0.25, 0.5312, 0.25, 0.5312, 0.5, 0.5, 0.5, 0.5312, 0.25, 0.5312, 0.5, 0.5312, 0.5, 0.5312, 0.25, 0.5312, 0.5, 0.5, 0.5, 0.5, 0.5, 0.5312, 0.5, 0.5, 0.5, 0.4688, 0.5, 0.4688, 0.5, 0.5, 0.5, 0.4688, 0.5, 0.4688, 0.25, 0.4688, 0.25, 0.4688, 0.5, 0.5938, 0.0, 0.625, 0.0, 0.625, 0.25, 0.5938, 0.25, 0.375, 0.6, 0.4063, 0.6, 0.4062, 0.75, 0.375, 0.75, 0.5938, 0.5, 0.625, 0.5, 0.625, 0.75, 0.5938, 0.75, 0.5938, 0.75, 0.625, 0.75, 0.625, 1.0, 0.5938, 1.0, 0.125, 0.6, 0.375, 0.6, 0.375, 0.75, 0.125, 0.75, 0.625, 0.5, 0.875, 0.5, 0.875, 0.75, 0.625, 0.75, 0.5625, 0.0, 0.5938, 0.0, 0.5938, 0.25, 0.5625, 0.25, 0.5469, 0.75, 0.5625, 0.75, 0.5625, 1.0, 0.5469, 1.0, 0.5469, 0.5, 0.5625, 0.5, 0.5625, 0.75, 0.5469, 0.75, 0.4062, 0.15, 0.4063, 0.6, 0.4062, 0.5, 0.4062, 0.25, 0.5469, 0.0, 0.5625, 0.0, 0.5625, 0.25, 0.5469, 0.25, 0.5625, 0.5, 0.5938, 0.5, 0.5938, 0.75, 0.5625, 0.75, 0.5625, 0.75, 0.5938, 0.75, 0.5938, 1.0, 0.5625, 1.0, 0.5469, 0.25, 0.5625, 0.25, 0.5625, 0.5, 0.5469, 0.5, 0.4062, 0.75, 0.4375, 0.75, 0.4375, 1.0, 0.4062, 1.0, 0.4063, 0.6, 0.4375, 0.6, 0.4375, 0.75, 0.4062, 0.75, 0.375, 0.75, 0.4062, 0.75, 0.4062, 1.0, 0.375, 1.0, 0.375, 0.15, 0.4062, 0.15, 0.4062, 0.25, 0.375, 0.25, 0.5625, 0.25, 0.5938, 0.25, 0.5938, 0.25, 0.5625, 0.25, 0.4375, 0.5, 0.4062, 0.5, 0.4062, 0.5, 0.4375, 0.5, 0.4062, 0.5, 0.375, 0.5, 0.375, 0.5, 0.4062, 0.5, 0.5625, 0.5, 0.5625, 0.25, 0.5625, 0.25, 0.5625, 0.5, 0.625, 0.5, 0.5938, 0.5, 0.5938, 0.25, 0.625, 0.25, 0.5625, 0.5, 0.5625, 0.25, 0.5938, 0.25, 0.5938, 0.5, 0.625, 0.5, 0.5938, 0.5, 0.5938, 0.5, 0.625, 0.5, 0.875, 0.5, 0.625, 0.5, 0.625, 0.5, 0.875, 0.5, 0.5938, 0.25, 0.625, 0.25, 0.625, 0.25, 0.5938, 0.25, 0.5938, 0.5, 0.5625, 0.5, 0.5625, 0.5, 0.5938, 0.5, 0.4375, 0.5, 0.4062, 0.5, 0.4062, 0.25, 0.4375, 0.25, 0.125, 0.5, 0.4062, 0.25, 0.4062, 0.5, 0.375, 0.5, 0.375, 0.5, 0.125, 0.5, 0.125, 0.5, 0.375, 0.5, 0.4375, 0.25, 0.4375, 0.5, 0.4375, 0.5, 0.4375, 0.25, 0.4062, 0.25, 0.4375, 0.25, 0.4375, 0.25, 0.4062, 0.25, 0.375, 0.25, 0.4062, 0.25, 0.4062, 0.25, 0.375, 0.25, 0.5312, 0.25, 0.5312, 0.25, 0.5312, 0.25, 0.5312, 0.25, 0.0, 0.0, 0.0, 0.0, 0.0, 0.0, 0.0, 0.0, 0.0, 0.0, 0.0, 0.0, 0.5312, 0.75, 0.5312, 0.0, 0.5312, 0.25, 0.5312, 0.5, 0.5312, 0.5, 0.5312, 0.75, 0.5312, 0.75, 0.5312, 0.5, 0.5312, 0.0, 0.5312, 0.25, 0.5312, 0.25, 0.5312, 0.0, 0.5312, 0.75, 0.5312, 1.0, 0.5312, 1.0, 0.5312, 0.75, 0.5312, 0.25, 0.5312, 0.5, 0.5312, 0.5, 0.5312, 0.25, 0.5312, 0.5, 0.5312, 0.25, 0.5312, 0.25, 0.5312, 0.5, 0.5312, 0.25, 0.5312, 0.5, 0.5312, 0.5, 0.5312, 0.25, 0.5312, 0.5, 0.5312, 0.5, 0.5312, 0.5, 0.5312, 0.5, 0.5312, 0.5, 0.5312, 0.25, 0.5312, 0.25, 0.5312, 0.5, 0.5312, 0.5, 0.5312, 0.5, 0.5312, 0.5, 0.5312, 0.5, 0.5312, 0.25, 0.5312, 0.25, 0.5312, 0.25, 0.5312, 0.25, 0.5312, 0.25, 0.5312, 0.5, 0.5312, 0.5, 0.5312, 0.25, 0.5312, 0.25, 0.5312, 0.5, 0.5312, 0.5, 0.5312, 0.25, 0.5312, 0.25, 0.5312, 0.25, 0.5312, 0.25, 0.5312, 0.25, 0.5312, 0.5, 0.5312, 0.5, 0.5312, 0.5, 0.5312, 0.5, 0.5312, 0.5, 0.5312, 0.25, 0.5312, 0.25, 0.5312, 0.5, 0.5312, 0.25, 0.5469, 0.25, 0.5469, 0.5, 0.5312, 0.5, 0.5312, 0.0, 0.5469, 0.0, 0.5469, 0.25, 0.5312, 0.25, 0.5312, 0.5, 0.5469, 0.5, 0.5469, 0.75, 0.5312, 0.75, 0.5312, 0.75, 0.5469, 0.75, 0.5469, 1.0, 0.5312, 1.0, 0.5938, 0.5, 0.5938, 0.25, 0.5625, 0.25, 0.5625, 0.5, 0.5938, 0.25, 0.625, 0.25, 0.625, 0.25, 0.5938, 0.25, 0.875, 0.5, 0.625, 0.5, 0.625, 0.5, 0.875, 0.5, 0.625, 0.5, 0.5938, 0.5, 0.5938, 0.5, 0.625, 0.5, 0.5625, 0.5, 0.5625, 0.25, 0.5938, 0.25, 0.5938, 0.5, 0.5938, 0.25, 0.5938, 0.5, 0.5938, 0.5, 0.5938, 0.25, 0.4375, 0.75, 0.4375, 0.6, 0.4375, 0.15, 0.4375, 0.0, 0.375, 0.0, 0.4062, 0.0, 0.4062, 0.15, 0.375, 0.15, 0.4062, 0.15, 0.4375, 0.15, 0.4375, 0.6, 0.4063, 0.6, 0.4062, 0.0, 0.4375, 0.0, 0.4375, 0.15, 0.4062, 0.15, 0.125, 0.5, 0.375, 0.5, 0.375, 0.6, 0.125, 0.6, 0.375, 0.5, 0.4062, 0.5, 0.4063, 0.6, 0.375, 0.6, 0.4062, 0.25, 0.4062, 0.5, 0.0, 0.0, 0.4375, 0.5, 0.4375, 0.25, 0.0, 0.0, 0.5625, 0.5, 0.5, 0.5, 0.5, 0.25, 0.5625, 0.25, 0.5, 0.75, 0.5625, 0.75, 0.5625, 1.0, 0.5, 1.0, 0.5, 0.7381, 0.5625, 0.7381, 0.5625, 0.75, 0.5, 0.75, 0.5625, 0.01187, 0.5, 0.01187, 0.5, 0.01187, 0.5625, 0.01187, 0.5, 0.5125, 0.5, 0.2375, 0.5, 0.25, 0.5, 0.5, 0.5625, 0.01187, 0.5625, 0.0, 0.5625, 0.75, 0.5625, 0.7381, 0.5625, 0.25, 0.5625, 0.2375, 0.5625, 0.5125, 0.5625, 0.5, 0.5, 0.7381, 0.5, 0.01187, 0.5, 0.2375, 0.5, 0.5125, 0.5, 0.01187, 0.5625, 0.01187, 0.5625, 0.2375, 0.5, 0.2375, 0.5, 0.5, 0.5625, 0.5, 0.5625, 0.5125, 0.5, 0.5125, 0.5, 0.25, 0.5, 0.2375, 0.5, 0.2375, 0.5, 0.25, 0.5, 0.75, 0.5, 0.0, 0.5, 0.01187, 0.5, 0.7381, 0.5625, 0.2375, 0.5625, 0.01187, 0.5625, 0.7381, 0.5625, 0.5125, 0.5, 0.5125, 0.5625, 0.5125, 0.5625, 0.7381, 0.5, 0.7381, 0.5, 1.0, 0.5625, 1.0, 0.5625, 1.0, 0.5, 1.0, 0.5, 0.2375, 0.5625, 0.2375, 0.5625, 0.2375, 0.5, 0.2375, 0.5, 0.01187, 0.5, 0.0, 0.5, 0.0, 0.5, 0.01187, 0.5625, 0.25, 0.5, 0.25, 0.5, 0.25, 0.5625, 0.25, 0.5625, 0.2375, 0.5625, 0.25, 0.5625, 0.25, 0.5625, 0.2375, 0.5, 0.2375, 0.5625, 0.2375, 0.5625, 0.2375, 0.5, 0.2375, 0.5, 1.0, 0.5625, 1.0, 0.5625, 1.0, 0.5, 1.0, 0.5625, 0.0, 0.5625, 0.01187, 0.5625, 0.01187, 0.5625, 0.0, 0.5625, 0.01187, 0.5, 0.01187, 0.5, 0.01187, 0.5625, 0.01187, 0.5625, 0.25, 0.5, 0.25, 0.5, 0.25, 0.5625, 0.25, 0.5625, 0.25, 0.5, 0.25, 0.5, 0.25, 0.5625, 0.25, 0.5625, 0.01187, 0.5, 0.01187, 0.5, 0.01187, 0.5625, 0.01187, 0.5, 0.01187, 0.5, 0.0, 0.5, 0.0, 0.5, 0.01187, 0.5625, 0.2375, 0.5625, 0.25, 0.5625, 0.25, 0.5625, 0.2375, 0.5, 0.25, 0.5, 0.2375, 0.5, 0.2375, 0.5, 0.25, 0.5625, 0.0, 0.5625, 0.01187, 0.5625, 0.01187, 0.5625, 0.0, 0.5, 0.2375, 0.5625, 0.2375, 0.5625, 0.25, 0.5, 0.25, 0.5, 0.0, 0.5625, 0.0, 0.5625, 0.01187, 0.5, 0.01187, 0.5, 0.01187, 0.5, 0.0, 0.5, 0.0, 0.5, 0.01187, 0.5625, 0.2375, 0.5625, 0.25, 0.5625, 0.25, 0.5625, 0.2375, 0.5, 0.25, 0.5, 0.2375, 0.5, 0.2375, 0.5, 0.25, 0.5625, 0.0, 0.5625, 0.01187, 0.5625, 0.01187, 0.5625, 0.0, 0.5, 0.2375, 0.5625, 0.2375, 0.5625, 0.2375, 0.5, 0.2375, 0.5, 1.0, 0.5625, 1.0, 0.5625, 1.0, 0.5, 1.0])
me_cube_031.update()

# ---- objects
ob_cube = bpy.data.objects.new('Cube', me_cube_031)
ob_point = bpy.data.objects.new('Point', light_point)

# ---- transforms, parenting, visibility, modifiers, constraints
ob_cube.location = (36.63, -11.76, 6.8)
ob_cube.scale = (3.412, 0.3, 3.471)
ob_point.location = (55.63, -19.59, 29.24)
ob_point.rotation_euler = (-0.6925, 0.7748, -1.288)

# ---- collection membership
col_window.objects.link(ob_cube)
col_sign.objects.link(ob_point)

# ---- scene / render settings (as saved in the file)
scene.frame_start = 1; scene.frame_end = 250; scene.frame_set(88)
scene.render.engine = 'BLENDER_EEVEE_NEXT'
scene.cycles.sampling_pattern = 'TABULATED_SOBOL'
scene.cycles.use_light_tree = False
scene.view_settings.view_transform = 'Filmic'
bpy.context.view_layer.update()

# ---- added for rendering (the .blend has no active camera): camera
cam_auto = bpy.data.cameras.new('AutoCamera')
cam_auto.lens = 50.0
cam_auto.sensor_width = 36.0
cam_auto.clip_end = 2363.9
ob_auto_camera = bpy.data.objects.new('AutoCamera', cam_auto)
scene.collection.objects.link(ob_auto_camera)
ob_auto_camera.location = (133.42, -185.526, 121.256)
ob_auto_camera.rotation_euler = (1.09748, -7.21219e-08, 0.694738)
scene.camera = ob_auto_camera
bpy.context.view_layer.update()
